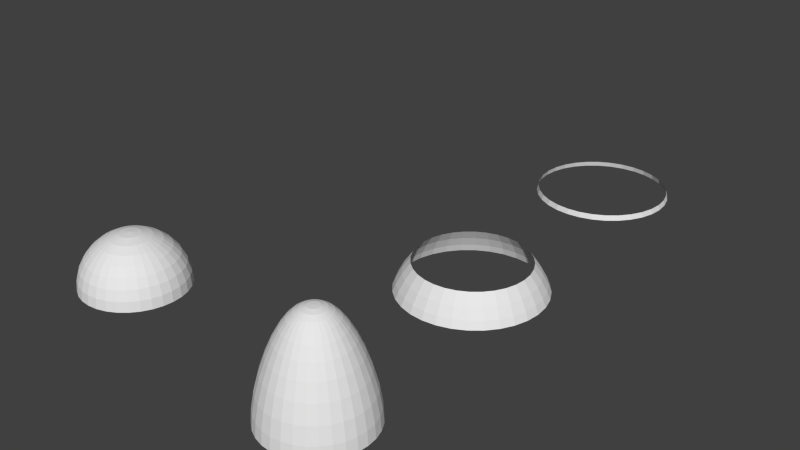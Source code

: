 # Source: CloudRings2.blend  (saved by Blender 2.71.0; exported with 4.5.12 LTS)
import bpy
from mathutils import Matrix  # noqa: F401  (used for matrix-valued properties, if any)

bpy.ops.wm.read_factory_settings(use_empty=True)
scene = bpy.context.scene
scene.name = 'Scene'

# ---- collections
col_collection_1 = bpy.data.collections.new('Collection 1'); scene.collection.children.link(col_collection_1)

# ---- materials (node trees are filled in below, after node groups)
mat_cloudringmat = bpy.data.materials.new('CloudRingMat')
mat_cloudringmat.alpha_threshold = 0.0
mat_cloudringmat.use_transparent_shadow = False
mat_cloudringmat.roughness = 0.5
mat_cloudringmat.line_color = (0.0, 0.0, 0.0, 1.0)

# ---- material node trees

# ---- world
world_world = bpy.data.worlds.new('World'); scene.world = world_world
world_world.color = (0.05088, 0.05088, 0.05088)
world_world.use_sun_shadow = False
world_world.sun_shadow_jitter_overblur = 0.0
world_world.cycles.sampling_method = 'MANUAL'
world_world.cycles.sample_map_resolution = 256

# ---- meshes
me_cube_004 = bpy.data.meshes.new('Cube.004')
me_cube_004.from_pydata([(0.8196, -0.8196, 8.751e-08), (0.8038, -0.8038, 0.2261), (0.7572, -0.7572, 0.4436), (0.6815, -0.6815, 0.6439), (0.5795, -0.5795, 0.8196), (0.4553, -0.4553, 0.9637), (0.3136, -0.3136, 1.071), (0.1599, -0.1599, 1.137), (0.188, -0.1256, 1.137), (0.3688, -0.2464, 1.071), (0.5354, -0.3578, 0.9637), (0.6815, -0.4553, 0.8196), (0.8013, -0.5354, 0.6439), (0.8904, -0.5949, 0.4436), (0.9452, -0.6316, 0.2261), (0.9637, -0.6439, 8.751e-08), (1.071, -0.4436, 8.751e-08), (1.05, -0.435, 0.2261), (0.9893, -0.4098, 0.4436), (0.8904, -0.3688, 0.6439), (0.7572, -0.3136, 0.8196), (0.5949, -0.2464, 0.9637), (0.4098, -0.1697, 1.071), (0.2089, -0.08653, 1.137), (0.2218, -0.04411, 1.137), (0.435, -0.08653, 1.071), (0.6316, -0.1256, 0.9637), (0.8038, -0.1599, 0.8196), (0.9452, -0.188, 0.6439), (1.05, -0.2089, 0.4436), (1.115, -0.2218, 0.2261), (1.137, -0.2261, 8.751e-08), (1.159, -1.163e-07, 8.751e-08), (1.137, -9.903e-08, 0.2261), (1.071, 7.368e-08, 0.4436), (0.9637, -9.903e-08, 0.6439), (0.8196, -2.995e-08, 0.8196), (0.6439, 3.05e-08, 0.9637), (0.4436, 4.777e-08, 1.071), (0.2261, -8.359e-09, 1.137), (0.2218, 0.04411, 1.137), (0.435, 0.08653, 1.071), (0.6316, 0.1256, 0.9637), (0.8038, 0.1599, 0.8196), (0.9452, 0.188, 0.6439), (1.05, 0.2089, 0.4436), (1.115, 0.2218, 0.2261), (1.137, 0.2261, 8.751e-08), (1.071, 0.4436, 8.751e-08), (1.05, 0.435, 0.2261), (0.9893, 0.4098, 0.4436), (0.8904, 0.3688, 0.6439), (0.7572, 0.3136, 0.8196), (0.5949, 0.2464, 0.9637), (0.4098, 0.1697, 1.071), (0.2089, 0.08653, 1.137), (0.188, 0.1256, 1.137), (0.3688, 0.2464, 1.071), (0.5354, 0.3578, 0.9637), (0.6815, 0.4553, 0.8196), (0.8013, 0.5354, 0.6439), (0.8904, 0.5949, 0.4436), (0.9452, 0.6316, 0.2261), (0.9637, 0.6439, 8.751e-08), (0.8196, 0.8196, 8.751e-08), (0.8038, 0.8038, 0.2261), (0.7572, 0.7572, 0.4436), (0.6815, 0.6815, 0.6439), (0.5795, 0.5795, 0.8196), (0.4553, 0.4553, 0.9637), (0.3136, 0.3136, 1.071), (0.1599, 0.1599, 1.137), (0.1256, 0.188, 1.137), (0.2464, 0.3688, 1.071), (0.3578, 0.5354, 0.9637), (0.4553, 0.6815, 0.8196), (0.5354, 0.8013, 0.6439), (0.5949, 0.8904, 0.4436), (0.6316, 0.9452, 0.2261), (0.6439, 0.9637, 8.751e-08), (0.4436, 1.071, 8.751e-08), (0.435, 1.05, 0.2261), (0.4098, 0.9893, 0.4436), (0.3688, 0.8904, 0.6439), (0.3136, 0.7572, 0.8196), (0.2464, 0.5949, 0.9637), (0.1697, 0.4098, 1.071), (0.08653, 0.2089, 1.137), (0.04411, 0.2218, 1.137), (0.08653, 0.435, 1.071), (0.1256, 0.6316, 0.9637), (0.1599, 0.8038, 0.8196), (0.188, 0.9452, 0.6439), (0.2089, 1.05, 0.4436), (0.2218, 1.115, 0.2261), (0.2261, 1.137, 8.751e-08), (4.39e-07, 1.159, 8.751e-08), (4.563e-07, 1.137, 0.2261), (3.181e-07, 1.071, 0.4436), (3.872e-07, 0.9637, 0.6439), (3.7e-07, 0.8196, 0.8196), (3.613e-07, 0.6439, 0.9637), (3.7e-07, 0.4436, 1.071), (3.786e-07, 0.2261, 1.137), (-0.04411, 0.2218, 1.137), (-0.08653, 0.435, 1.071), (-0.1256, 0.6316, 0.9637), (-0.1599, 0.8038, 0.8196), (-0.188, 0.9452, 0.6439), (-0.2089, 1.05, 0.4436), (-0.2218, 1.115, 0.2261), (-0.2261, 1.137, 8.751e-08), (-0.4436, 1.071, 8.751e-08), (-0.435, 1.05, 0.2261), (-0.4098, 0.9893, 0.4436), (-0.3688, 0.8904, 0.6439), (-0.3136, 0.7572, 0.8196), (-0.2464, 0.5949, 0.9637), (-0.1697, 0.4098, 1.071), (-0.08653, 0.2089, 1.137), (-0.1256, 0.188, 1.137), (-0.2464, 0.3688, 1.071), (-0.3578, 0.5354, 0.9637), (-0.4553, 0.6815, 0.8196), (-0.5354, 0.8013, 0.6439), (-0.5949, 0.8904, 0.4436), (-0.6316, 0.9452, 0.2261), (-0.6439, 0.9637, 8.751e-08), (-0.8196, 0.8196, 8.751e-08), (-0.8038, 0.8038, 0.2261), (-0.7572, 0.7572, 0.4436), (-0.6815, 0.6815, 0.6439), (-0.5795, 0.5795, 0.8196), (-0.4553, 0.4553, 0.9637), (-0.3136, 0.3136, 1.071), (-0.1599, 0.1599, 1.137), (-0.188, 0.1256, 1.137), (-0.3688, 0.2464, 1.071), (-0.5354, 0.3578, 0.9637), (-0.6815, 0.4553, 0.8196), (-0.8013, 0.5354, 0.6439), (-0.8904, 0.5949, 0.4436), (-0.9452, 0.6316, 0.2261), (-0.9637, 0.6439, 8.751e-08), (-1.071, 0.4436, 8.751e-08), (-1.05, 0.435, 0.2261), (-0.9893, 0.4098, 0.4436), (-0.8904, 0.3688, 0.6439), (-0.7572, 0.3136, 0.8196), (-0.5949, 0.2464, 0.9637), (-0.4098, 0.1697, 1.071), (-0.2089, 0.08653, 1.137), (-0.2218, 0.04411, 1.137), (-0.435, 0.08653, 1.071), (-0.6316, 0.1256, 0.9637), (-0.8038, 0.1599, 0.8196), (-0.9452, 0.188, 0.6439), (-1.05, 0.2089, 0.4436), (-1.115, 0.2218, 0.2261), (-1.137, 0.2261, 8.751e-08), (-1.159, 0.0, 8.751e-08), (-1.137, 0.0, 0.2261), (-1.071, 0.0, 0.4436), (-0.9637, 0.0, 0.6439), (-0.8196, 0.0, 0.8196), (-0.6439, 0.0, 0.9637), (-0.4436, 0.0, 1.071), (-0.2261, 0.0, 1.137), (0.6439, -0.9637, 8.751e-08), (0.6316, -0.9452, 0.2261), (0.5949, -0.8904, 0.4436), (0.5354, -0.8013, 0.6439), (0.4553, -0.6815, 0.8196), (0.3578, -0.5354, 0.9637), (0.2464, -0.3688, 1.071), (0.1256, -0.188, 1.137), (0.4436, -1.071, 8.751e-08), (0.435, -1.05, 0.2261), (0.4098, -0.9893, 0.4436), (0.3688, -0.8904, 0.6439), (0.3136, -0.7572, 0.8196), (0.2464, -0.5949, 0.9637), (0.1697, -0.4098, 1.071), (0.08653, -0.2089, 1.137), (0.2261, -1.137, 8.751e-08), (0.2218, -1.115, 0.2261), (0.2089, -1.05, 0.4436), (0.188, -0.9452, 0.6439), (0.1599, -0.8038, 0.8196), (0.1256, -0.6316, 0.9637), (0.08653, -0.435, 1.071), (0.04411, -0.2218, 1.137), (1.627e-07, -1.159, 8.751e-08), (1.109e-07, -1.137, 0.2261), (3.7e-07, -1.071, 0.4436), (1.627e-07, -0.9637, 0.6439), (2.145e-07, -0.8196, 0.8196), (3.268e-07, -0.6439, 0.9637), (3.268e-07, -0.4436, 1.071), (3.613e-07, -0.2261, 1.137), (-0.2261, -1.137, 8.751e-08), (-0.2218, -1.115, 0.2261), (-0.2089, -1.05, 0.4436), (-0.188, -0.9452, 0.6439), (-0.1599, -0.8038, 0.8196), (-0.1256, -0.6316, 0.9637), (-0.08653, -0.435, 1.071), (-0.04411, -0.2218, 1.137), (-0.4436, -1.071, 8.751e-08), (-0.435, -1.05, 0.2261), (-0.4098, -0.9893, 0.4436), (-0.3688, -0.8904, 0.6439), (-0.3136, -0.7572, 0.8196), (-0.2464, -0.5949, 0.9637), (-0.1697, -0.4098, 1.071), (-0.08653, -0.2089, 1.137), (-0.6439, -0.9637, 8.751e-08), (-0.6316, -0.9452, 0.2261), (-0.5949, -0.8904, 0.4436), (-0.5354, -0.8013, 0.6439), (-0.4553, -0.6815, 0.8196), (-0.3578, -0.5354, 0.9637), (-0.2464, -0.3688, 1.071), (-0.1256, -0.188, 1.137), (-0.8196, -0.8196, 8.751e-08), (-0.8038, -0.8038, 0.2261), (-0.7572, -0.7572, 0.4436), (-0.6815, -0.6815, 0.6439), (-0.5795, -0.5795, 0.8196), (-0.4553, -0.4553, 0.9637), (-0.3136, -0.3136, 1.071), (-0.1599, -0.1599, 1.137), (-0.9637, -0.6439, 8.751e-08), (-0.9452, -0.6316, 0.2261), (-0.8904, -0.5949, 0.4436), (-0.8013, -0.5354, 0.6439), (-0.6815, -0.4553, 0.8196), (-0.5354, -0.3578, 0.9637), (-0.3688, -0.2464, 1.071), (-0.188, -0.1256, 1.137), (6.365e-08, -2.098e-07, 1.159), (-1.071, -0.4436, 8.751e-08), (-1.05, -0.435, 0.2261), (-0.9893, -0.4098, 0.4436), (-0.8904, -0.3688, 0.6439), (-0.7572, -0.3136, 0.8196), (-0.5949, -0.2464, 0.9637), (-0.4098, -0.1697, 1.071), (-0.2089, -0.08653, 1.137), (-1.137, -0.2261, 8.751e-08), (-1.115, -0.2218, 0.2261), (-1.05, -0.2089, 0.4436), (-0.9452, -0.188, 0.6439), (-0.8038, -0.1599, 0.8196), (-0.6316, -0.1256, 0.9637), (-0.435, -0.08653, 1.071), (-0.2218, -0.04411, 1.137)], [], [(172, 173, 181, 180), (170, 171, 179, 178), (168, 169, 177, 176), (173, 174, 182, 181), (171, 172, 180, 179), (169, 170, 178, 177), (174, 175, 183, 182), (6, 7, 175, 174), (1, 2, 170, 169), (3, 4, 172, 171), (5, 6, 174, 173), (0, 1, 169, 168), (2, 3, 171, 170), (4, 5, 173, 172), (11, 10, 5, 4), (13, 12, 3, 2), (15, 14, 1, 0), (10, 9, 6, 5), (12, 11, 4, 3), (14, 13, 2, 1), (9, 8, 7, 6), (22, 23, 8, 9), (17, 18, 13, 14), (19, 20, 11, 12), (21, 22, 9, 10), (16, 17, 14, 15), (18, 19, 12, 13), (20, 21, 10, 11), (27, 26, 21, 20), (29, 28, 19, 18), (31, 30, 17, 16), (26, 25, 22, 21), (28, 27, 20, 19), (30, 29, 18, 17), (25, 24, 23, 22), (38, 39, 24, 25), (33, 34, 29, 30), (35, 36, 27, 28), (37, 38, 25, 26), (32, 33, 30, 31), (34, 35, 28, 29), (36, 37, 26, 27), (43, 42, 37, 36), (45, 44, 35, 34), (47, 46, 33, 32), (42, 41, 38, 37), (44, 43, 36, 35), (46, 45, 34, 33), (41, 40, 39, 38), (54, 55, 40, 41), (49, 50, 45, 46), (51, 52, 43, 44), (53, 54, 41, 42), (48, 49, 46, 47), (50, 51, 44, 45), (52, 53, 42, 43), (59, 58, 53, 52), (61, 60, 51, 50), (63, 62, 49, 48), (58, 57, 54, 53), (60, 59, 52, 51), (62, 61, 50, 49), (57, 56, 55, 54), (70, 71, 56, 57), (65, 66, 61, 62), (67, 68, 59, 60), (69, 70, 57, 58), (64, 65, 62, 63), (66, 67, 60, 61), (68, 69, 58, 59), (75, 74, 69, 68), (77, 76, 67, 66), (79, 78, 65, 64), (74, 73, 70, 69), (76, 75, 68, 67), (78, 77, 66, 65), (73, 72, 71, 70), (86, 87, 72, 73), (81, 82, 77, 78), (83, 84, 75, 76), (85, 86, 73, 74), (80, 81, 78, 79), (82, 83, 76, 77), (84, 85, 74, 75), (91, 90, 85, 84), (93, 92, 83, 82), (95, 94, 81, 80), (90, 89, 86, 85), (92, 91, 84, 83), (94, 93, 82, 81), (89, 88, 87, 86), (102, 103, 88, 89), (97, 98, 93, 94), (99, 100, 91, 92), (101, 102, 89, 90), (96, 97, 94, 95), (98, 99, 92, 93), (100, 101, 90, 91), (107, 106, 101, 100), (109, 108, 99, 98), (111, 110, 97, 96), (106, 105, 102, 101), (108, 107, 100, 99), (110, 109, 98, 97), (105, 104, 103, 102), (118, 119, 104, 105), (113, 114, 109, 110), (115, 116, 107, 108), (117, 118, 105, 106), (112, 113, 110, 111), (114, 115, 108, 109), (116, 117, 106, 107), (123, 122, 117, 116), (125, 124, 115, 114), (127, 126, 113, 112), (122, 121, 118, 117), (124, 123, 116, 115), (126, 125, 114, 113), (121, 120, 119, 118), (134, 135, 120, 121), (129, 130, 125, 126), (131, 132, 123, 124), (133, 134, 121, 122), (128, 129, 126, 127), (130, 131, 124, 125), (132, 133, 122, 123), (139, 138, 133, 132), (141, 140, 131, 130), (143, 142, 129, 128), (138, 137, 134, 133), (140, 139, 132, 131), (142, 141, 130, 129), (137, 136, 135, 134), (150, 151, 136, 137), (145, 146, 141, 142), (147, 148, 139, 140), (149, 150, 137, 138), (144, 145, 142, 143), (146, 147, 140, 141), (148, 149, 138, 139), (155, 154, 149, 148), (157, 156, 147, 146), (159, 158, 145, 144), (154, 153, 150, 149), (156, 155, 148, 147), (158, 157, 146, 145), (153, 152, 151, 150), (161, 162, 157, 158), (163, 164, 155, 156), (165, 166, 153, 154), (160, 161, 158, 159), (162, 163, 156, 157), (164, 165, 154, 155), (166, 167, 152, 153), (177, 178, 186, 185), (179, 180, 188, 187), (181, 182, 190, 189), (176, 177, 185, 184), (178, 179, 187, 186), (180, 181, 189, 188), (182, 183, 191, 190), (185, 186, 194, 193), (187, 188, 196, 195), (189, 190, 198, 197), (184, 185, 193, 192), (186, 187, 195, 194), (188, 189, 197, 196), (190, 191, 199, 198), (193, 194, 202, 201), (195, 196, 204, 203), (197, 198, 206, 205), (192, 193, 201, 200), (194, 195, 203, 202), (196, 197, 205, 204), (198, 199, 207, 206), (201, 202, 210, 209), (203, 204, 212, 211), (205, 206, 214, 213), (200, 201, 209, 208), (202, 203, 211, 210), (204, 205, 213, 212), (206, 207, 215, 214), (209, 210, 218, 217), (211, 212, 220, 219), (213, 214, 222, 221), (208, 209, 217, 216), (210, 211, 219, 218), (212, 213, 221, 220), (214, 215, 223, 222), (217, 218, 226, 225), (219, 220, 228, 227), (221, 222, 230, 229), (216, 217, 225, 224), (218, 219, 227, 226), (220, 221, 229, 228), (222, 223, 231, 230), (225, 226, 234, 233), (227, 228, 236, 235), (229, 230, 238, 237), (224, 225, 233, 232), (226, 227, 235, 234), (228, 229, 237, 236), (230, 231, 239, 238), (233, 234, 243, 242), (235, 236, 245, 244), (237, 238, 247, 246), (232, 233, 242, 241), (234, 235, 244, 243), (236, 237, 246, 245), (238, 239, 248, 247), (242, 243, 251, 250), (244, 245, 253, 252), (246, 247, 255, 254), (241, 242, 250, 249), (243, 244, 252, 251), (245, 246, 254, 253), (247, 248, 256, 255), (175, 240, 183), (7, 240, 175), (8, 240, 7), (23, 240, 8), (24, 240, 23), (39, 240, 24), (40, 240, 39), (55, 240, 40), (56, 240, 55), (71, 240, 56), (72, 240, 71), (87, 240, 72), (88, 240, 87), (103, 240, 88), (104, 240, 103), (119, 240, 104), (120, 240, 119), (135, 240, 120), (136, 240, 135), (151, 240, 136), (152, 240, 151), (167, 240, 152), (183, 240, 191), (191, 240, 199), (199, 240, 207), (207, 240, 215), (215, 240, 223), (223, 240, 231), (231, 240, 239), (239, 240, 248), (248, 240, 256), (250, 251, 162, 161), (252, 253, 164, 163), (254, 255, 166, 165), (256, 240, 167), (249, 250, 161, 160), (251, 252, 163, 162), (253, 254, 165, 164), (255, 256, 167, 166)])
_uv = me_cube_004.uv_layers.new(name='UVMap')
_uv.uv.foreach_set('vector', [0.6927, 0.4371, 0.6396, 0.4535, 0.6277, 0.426, 0.6766, 0.3994, 0.8155, 0.3995, 0.7507, 0.4193, 0.7299, 0.3705, 0.7895, 0.3383, 0.9788, 0.3474, 0.8902, 0.3755, 0.8574, 0.3, 0.9382, 0.2551, 0.6396, 0.4535, 0.5896, 0.4692, 0.5818, 0.4511, 0.6277, 0.426, 0.7507, 0.4193, 0.6927, 0.4371, 0.6766, 0.3994, 0.7299, 0.3705, 0.8902, 0.3755, 0.8155, 0.3995, 0.7895, 0.3383, 0.8574, 0.3, 0.5896, 0.4692, 0.5415, 0.4843, 0.5377, 0.4754, 0.5818, 0.4511, 0.5937, 0.4884, 0.5435, 0.4939, 0.5415, 0.4843, 0.5896, 0.4692, 0.9075, 0.4562, 0.8285, 0.4646, 0.8155, 0.3995, 0.8902, 0.3755, 0.7614, 0.4712, 0.7011, 0.4772, 0.6927, 0.4371, 0.7507, 0.4193, 0.6457, 0.4829, 0.5937, 0.4884, 0.5896, 0.4692, 0.6396, 0.4535, 0.9999, 0.4468, 0.9075, 0.4562, 0.8902, 0.3755, 0.9788, 0.3474, 0.8285, 0.4646, 0.7614, 0.4712, 0.7507, 0.4193, 0.8155, 0.3995, 0.7011, 0.4772, 0.6457, 0.4829, 0.6396, 0.4535, 0.6927, 0.4371, 0.7015, 0.5182, 0.6461, 0.5129, 0.6457, 0.4829, 0.7011, 0.4772, 0.8293, 0.5309, 0.7619, 0.5242, 0.7614, 0.4712, 0.8285, 0.4646, 0.9999, 0.5483, 0.9074, 0.5389, 0.9075, 0.4562, 0.9999, 0.4468, 0.6461, 0.5129, 0.5939, 0.5081, 0.5937, 0.4884, 0.6457, 0.4829, 0.7619, 0.5242, 0.7015, 0.5182, 0.7011, 0.4772, 0.7614, 0.4712, 0.9074, 0.5389, 0.8293, 0.5309, 0.8285, 0.4646, 0.9075, 0.4562, 0.5939, 0.5081, 0.5437, 0.5036, 0.5435, 0.4939, 0.5937, 0.4884, 0.5903, 0.5274, 0.5419, 0.5132, 0.5437, 0.5036, 0.5939, 0.5081, 0.8912, 0.6195, 0.8166, 0.5963, 0.8293, 0.5309, 0.9074, 0.5389, 0.7518, 0.5762, 0.6938, 0.5585, 0.7015, 0.5182, 0.7619, 0.5242, 0.6405, 0.5424, 0.5903, 0.5274, 0.5939, 0.5081, 0.6461, 0.5129, 0.9795, 0.6472, 0.8912, 0.6195, 0.9074, 0.5389, 0.9999, 0.5483, 0.8166, 0.5963, 0.7518, 0.5762, 0.7619, 0.5242, 0.8293, 0.5309, 0.6938, 0.5585, 0.6405, 0.5424, 0.6461, 0.5129, 0.7015, 0.5182, 0.6783, 0.5964, 0.6292, 0.5702, 0.6405, 0.5424, 0.6938, 0.5585, 0.7911, 0.6576, 0.7316, 0.6252, 0.7518, 0.5762, 0.8166, 0.5963, 0.9401, 0.7395, 0.8593, 0.6951, 0.8912, 0.6195, 0.9795, 0.6472, 0.6292, 0.5702, 0.5829, 0.5457, 0.5903, 0.5274, 0.6405, 0.5424, 0.7316, 0.6252, 0.6783, 0.5964, 0.6938, 0.5585, 0.7518, 0.5762, 0.8593, 0.6951, 0.7911, 0.6576, 0.8166, 0.5963, 0.8912, 0.6195, 0.5829, 0.5457, 0.5383, 0.5223, 0.5419, 0.5132, 0.5903, 0.5274, 0.5721, 0.5621, 0.5329, 0.5305, 0.5383, 0.5223, 0.5829, 0.5457, 0.8134, 0.7627, 0.7541, 0.7127, 0.7911, 0.6576, 0.8593, 0.6951, 0.7022, 0.6693, 0.6557, 0.6306, 0.6783, 0.5964, 0.7316, 0.6252, 0.6127, 0.5952, 0.5721, 0.5621, 0.5829, 0.5457, 0.6292, 0.5702, 0.8835, 0.8219, 0.8134, 0.7627, 0.8593, 0.6951, 0.9401, 0.7395, 0.7541, 0.7127, 0.7022, 0.6693, 0.7316, 0.6252, 0.7911, 0.6576, 0.6557, 0.6306, 0.6127, 0.5952, 0.6292, 0.5702, 0.6783, 0.5964, 0.6268, 0.6595, 0.5916, 0.6165, 0.6127, 0.5952, 0.6557, 0.6306, 0.707, 0.7592, 0.6648, 0.7066, 0.7022, 0.6693, 0.7541, 0.7127, 0.8121, 0.8913, 0.7552, 0.8197, 0.8134, 0.7627, 0.8835, 0.8219, 0.5916, 0.6165, 0.5584, 0.5761, 0.5721, 0.5621, 0.6127, 0.5952, 0.6648, 0.7066, 0.6268, 0.6595, 0.6557, 0.6306, 0.7022, 0.6693, 0.7552, 0.8197, 0.707, 0.7592, 0.7541, 0.7127, 0.8134, 0.7627, 0.5584, 0.5761, 0.5261, 0.5374, 0.5329, 0.5305, 0.5721, 0.5621, 0.5421, 0.5872, 0.5181, 0.5429, 0.5261, 0.5374, 0.5584, 0.5761, 0.6872, 0.8641, 0.6519, 0.7955, 0.707, 0.7592, 0.7552, 0.8197, 0.6209, 0.7358, 0.5928, 0.6823, 0.6268, 0.6595, 0.6648, 0.7066, 0.5668, 0.6332, 0.5421, 0.5872, 0.5584, 0.5761, 0.5916, 0.6165, 0.7289, 0.9452, 0.6872, 0.8641, 0.7552, 0.8197, 0.8121, 0.8913, 0.6519, 0.7955, 0.6209, 0.7358, 0.6648, 0.7066, 0.707, 0.7592, 0.5928, 0.6823, 0.5668, 0.6332, 0.5916, 0.6165, 0.6268, 0.6595, 0.5552, 0.6979, 0.5393, 0.6448, 0.5668, 0.6332, 0.5928, 0.6823, 0.5908, 0.8203, 0.5721, 0.7557, 0.6209, 0.7358, 0.6519, 0.7955, 0.637, 0.9817, 0.612, 0.8943, 0.6872, 0.8641, 0.7289, 0.9452, 0.5393, 0.6448, 0.524, 0.5948, 0.5421, 0.5872, 0.5668, 0.6332, 0.5721, 0.7557, 0.5552, 0.6979, 0.5928, 0.6823, 0.6209, 0.7358, 0.612, 0.8943, 0.5908, 0.8203, 0.6519, 0.7955, 0.6872, 0.8641, 0.524, 0.5948, 0.5091, 0.5468, 0.5181, 0.5429, 0.5421, 0.5872, 0.5048, 0.5988, 0.4996, 0.5488, 0.5091, 0.5468, 0.524, 0.5948, 0.5325, 0.9091, 0.5262, 0.8326, 0.5908, 0.8203, 0.612, 0.8943, 0.5205, 0.7658, 0.5152, 0.7058, 0.5552, 0.6979, 0.5721, 0.7557, 0.51, 0.6507, 0.5048, 0.5988, 0.524, 0.5948, 0.5393, 0.6448, 0.5399, 0.9996, 0.5325, 0.9091, 0.612, 0.8943, 0.637, 0.9817, 0.5262, 0.8326, 0.5205, 0.7658, 0.5721, 0.7557, 0.5908, 0.8203, 0.5152, 0.7058, 0.51, 0.6507, 0.5393, 0.6448, 0.5552, 0.6979, 0.4745, 0.7058, 0.4802, 0.6508, 0.51, 0.6507, 0.5152, 0.7058, 0.4606, 0.8321, 0.4681, 0.7656, 0.5205, 0.7658, 0.5262, 0.8326, 0.4415, 0.9981, 0.4519, 0.9082, 0.5325, 0.9091, 0.5399, 0.9996, 0.4802, 0.6508, 0.4852, 0.5989, 0.5048, 0.5988, 0.51, 0.6507, 0.4681, 0.7656, 0.4745, 0.7058, 0.5152, 0.7058, 0.5205, 0.7658, 0.4519, 0.9082, 0.4606, 0.8321, 0.5262, 0.8326, 0.5325, 0.9091, 0.4852, 0.5989, 0.4898, 0.5488, 0.4996, 0.5488, 0.5048, 0.5988, 0.466, 0.5952, 0.4802, 0.547, 0.4898, 0.5488, 0.4852, 0.5989, 0.3731, 0.8916, 0.3965, 0.8188, 0.4606, 0.8321, 0.4519, 0.9082, 0.4167, 0.7551, 0.4347, 0.6979, 0.4745, 0.7058, 0.4681, 0.7656, 0.4509, 0.6451, 0.466, 0.5952, 0.4852, 0.5989, 0.4802, 0.6508, 0.3455, 0.9776, 0.3731, 0.8916, 0.4519, 0.9082, 0.4415, 0.9981, 0.3965, 0.8188, 0.4167, 0.7551, 0.4681, 0.7656, 0.4606, 0.8321, 0.4347, 0.6979, 0.4509, 0.6451, 0.4802, 0.6508, 0.4745, 0.7058, 0.3972, 0.6823, 0.4234, 0.6338, 0.4509, 0.6451, 0.4347, 0.6979, 0.3363, 0.7933, 0.3685, 0.7349, 0.4167, 0.7551, 0.3965, 0.8188, 0.2556, 0.9388, 0.2993, 0.86, 0.3731, 0.8916, 0.3455, 0.9776, 0.4234, 0.6338, 0.4478, 0.5879, 0.466, 0.5952, 0.4509, 0.6451, 0.3685, 0.7349, 0.3972, 0.6823, 0.4347, 0.6979, 0.4167, 0.7551, 0.2993, 0.86, 0.3363, 0.7933, 0.3965, 0.8188, 0.3731, 0.8916, 0.4478, 0.5879, 0.4712, 0.5434, 0.4802, 0.547, 0.466, 0.5952, 0.4315, 0.5771, 0.4631, 0.5381, 0.4712, 0.5434, 0.4478, 0.5879, 0.2331, 0.8148, 0.2823, 0.7566, 0.3363, 0.7933, 0.2993, 0.86, 0.3252, 0.7057, 0.3635, 0.6598, 0.3972, 0.6823, 0.3685, 0.7349, 0.3986, 0.6174, 0.4315, 0.5771, 0.4478, 0.5879, 0.4234, 0.6338, 0.1751, 0.8834, 0.2331, 0.8148, 0.2993, 0.86, 0.2556, 0.9388, 0.2823, 0.7566, 0.3252, 0.7057, 0.3685, 0.7349, 0.3363, 0.7933, 0.3635, 0.6598, 0.3986, 0.6174, 0.4234, 0.6338, 0.3972, 0.6823, 0.3348, 0.6312, 0.3775, 0.5964, 0.3986, 0.6174, 0.3635, 0.6598, 0.2366, 0.7103, 0.2884, 0.6688, 0.3252, 0.7057, 0.2823, 0.7566, 0.107, 0.8135, 0.1772, 0.7577, 0.2331, 0.8148, 0.1751, 0.8834, 0.3775, 0.5964, 0.4176, 0.5634, 0.4315, 0.5771, 0.3986, 0.6174, 0.2884, 0.6688, 0.3348, 0.6312, 0.3635, 0.6598, 0.3252, 0.7057, 0.1772, 0.7577, 0.2366, 0.7103, 0.2823, 0.7566, 0.2331, 0.8148, 0.4176, 0.5634, 0.4561, 0.5313, 0.4631, 0.5381, 0.4315, 0.5771, 0.4066, 0.5472, 0.4506, 0.5233, 0.4561, 0.5313, 0.4176, 0.5634, 0.1335, 0.6909, 0.2008, 0.6561, 0.2366, 0.7103, 0.1772, 0.7577, 0.2596, 0.6254, 0.3123, 0.5977, 0.3348, 0.6312, 0.2884, 0.6688, 0.3609, 0.5718, 0.4066, 0.5472, 0.4176, 0.5634, 0.3775, 0.5964, 0.05405, 0.732, 0.1335, 0.6909, 0.1772, 0.7577, 0.107, 0.8135, 0.2008, 0.6561, 0.2596, 0.6254, 0.2884, 0.6688, 0.2366, 0.7103, 0.3123, 0.5977, 0.3609, 0.5718, 0.3775, 0.5964, 0.3348, 0.6312, 0.2968, 0.5604, 0.3494, 0.5445, 0.3609, 0.5718, 0.3123, 0.5977, 0.1762, 0.5961, 0.2397, 0.5774, 0.2596, 0.6254, 0.2008, 0.6561, 0.01799, 0.642, 0.1036, 0.6172, 0.1335, 0.6909, 0.05405, 0.732, 0.3494, 0.5445, 0.399, 0.5293, 0.4066, 0.5472, 0.3609, 0.5718, 0.2397, 0.5774, 0.2968, 0.5604, 0.3123, 0.5977, 0.2596, 0.6254, 0.1036, 0.6172, 0.1762, 0.5961, 0.2008, 0.6561, 0.1335, 0.6909, 0.399, 0.5293, 0.4468, 0.5143, 0.4506, 0.5233, 0.4066, 0.5472, 0.395, 0.5101, 0.4448, 0.5048, 0.4468, 0.5143, 0.399, 0.5293, 0.08866, 0.5393, 0.1638, 0.5326, 0.1762, 0.5961, 0.1036, 0.6172, 0.2295, 0.5265, 0.2887, 0.5209, 0.2968, 0.5604, 0.2397, 0.5774, 0.3434, 0.5155, 0.395, 0.5101, 0.399, 0.5293, 0.3494, 0.5445, 9.996e-05, 0.5471, 0.08866, 0.5393, 0.1036, 0.6172, 0.01799, 0.642, 0.1638, 0.5326, 0.2295, 0.5265, 0.2397, 0.5774, 0.1762, 0.5961, 0.2887, 0.5209, 0.3434, 0.5155, 0.3494, 0.5445, 0.2968, 0.5604, 0.2885, 0.4806, 0.3431, 0.4858, 0.3434, 0.5155, 0.2887, 0.5209, 0.1638, 0.468, 0.2294, 0.4747, 0.2295, 0.5265, 0.1638, 0.5326, 0.0008654, 0.4508, 0.08897, 0.4601, 0.08866, 0.5393, 9.996e-05, 0.5471, 0.3431, 0.4858, 0.3948, 0.4906, 0.395, 0.5101, 0.3434, 0.5155, 0.2294, 0.4747, 0.2885, 0.4806, 0.2887, 0.5209, 0.2295, 0.5265, 0.08897, 0.4601, 0.1638, 0.468, 0.1638, 0.5326, 0.08866, 0.5393, 0.3948, 0.4906, 0.4447, 0.4951, 0.4448, 0.5048, 0.395, 0.5101, 0.3984, 0.4715, 0.4465, 0.4855, 0.4447, 0.4951, 0.3948, 0.4906, 0.1044, 0.3828, 0.1761, 0.4047, 0.1638, 0.468, 0.08897, 0.4601, 0.2392, 0.4238, 0.296, 0.441, 0.2885, 0.4806, 0.2294, 0.4747, 0.3486, 0.4567, 0.3984, 0.4715, 0.3948, 0.4906, 0.3431, 0.4858, 0.02001, 0.3569, 0.1044, 0.3828, 0.08897, 0.4601, 0.0008654, 0.4508, 0.1761, 0.4047, 0.2392, 0.4238, 0.2294, 0.4747, 0.1638, 0.468, 0.296, 0.441, 0.3486, 0.4567, 0.3431, 0.4858, 0.2885, 0.4806, 0.3111, 0.4036, 0.3597, 0.4292, 0.3486, 0.4567, 0.296, 0.441, 0.2003, 0.3449, 0.2585, 0.3758, 0.2392, 0.4238, 0.1761, 0.4047, 0.05649, 0.2686, 0.1343, 0.31, 0.1044, 0.3828, 0.02001, 0.3569, 0.3597, 0.4292, 0.4056, 0.4533, 0.3984, 0.4715, 0.3486, 0.4567, 0.2585, 0.3758, 0.3111, 0.4036, 0.296, 0.441, 0.2392, 0.4238, 0.1343, 0.31, 0.2003, 0.3449, 0.1761, 0.4047, 0.1044, 0.3828, 0.4056, 0.4533, 0.4501, 0.4765, 0.4465, 0.4855, 0.3984, 0.4715, 0.1775, 0.2444, 0.2354, 0.2908, 0.2003, 0.3449, 0.1343, 0.31, 0.2868, 0.3322, 0.3331, 0.3698, 0.3111, 0.4036, 0.2585, 0.3758, 0.3758, 0.4044, 0.4163, 0.437, 0.4056, 0.4533, 0.3597, 0.4292, 0.1086, 0.1891, 0.1775, 0.2444, 0.1343, 0.31, 0.05649, 0.2686, 0.2354, 0.2908, 0.2868, 0.3322, 0.2585, 0.3758, 0.2003, 0.3449, 0.3331, 0.3698, 0.3758, 0.4044, 0.3597, 0.4292, 0.3111, 0.4036, 0.4163, 0.437, 0.4554, 0.4684, 0.4501, 0.4765, 0.4056, 0.4533, 0.8574, 0.3, 0.7895, 0.3383, 0.7518, 0.2837, 0.8106, 0.2329, 0.7299, 0.3705, 0.6766, 0.3994, 0.6534, 0.3657, 0.6999, 0.327, 0.6277, 0.426, 0.5818, 0.4511, 0.5707, 0.4349, 0.6107, 0.4013, 0.9382, 0.2551, 0.8574, 0.3, 0.8106, 0.2329, 0.8805, 0.1731, 0.7895, 0.3383, 0.7299, 0.3705, 0.6999, 0.327, 0.7518, 0.2837, 0.6766, 0.3994, 0.6277, 0.426, 0.6107, 0.4013, 0.6534, 0.3657, 0.5818, 0.4511, 0.5377, 0.4754, 0.5321, 0.4673, 0.5707, 0.4349, 0.8106, 0.2329, 0.7518, 0.2837, 0.7042, 0.2377, 0.7516, 0.1766, 0.6999, 0.327, 0.6534, 0.3657, 0.6241, 0.3373, 0.662, 0.2902, 0.6107, 0.4013, 0.5707, 0.4349, 0.5566, 0.4213, 0.5893, 0.3805, 0.8805, 0.1731, 0.8106, 0.2329, 0.7516, 0.1766, 0.8082, 0.1045, 0.7518, 0.2837, 0.6999, 0.327, 0.662, 0.2902, 0.7042, 0.2377, 0.6534, 0.3657, 0.6107, 0.4013, 0.5893, 0.3805, 0.6241, 0.3373, 0.5707, 0.4349, 0.5321, 0.4673, 0.5251, 0.4605, 0.5566, 0.4213, 0.7516, 0.1766, 0.7042, 0.2377, 0.6487, 0.202, 0.6831, 0.1331, 0.662, 0.2902, 0.6241, 0.3373, 0.5898, 0.3151, 0.6177, 0.2617, 0.5893, 0.3805, 0.5566, 0.4213, 0.5401, 0.4106, 0.5642, 0.3643, 0.8082, 0.1045, 0.7516, 0.1766, 0.6831, 0.1331, 0.7242, 0.05172, 0.7042, 0.2377, 0.662, 0.2902, 0.6177, 0.2617, 0.6487, 0.202, 0.6241, 0.3373, 0.5893, 0.3805, 0.5642, 0.3643, 0.5898, 0.3151, 0.5566, 0.4213, 0.5251, 0.4605, 0.517, 0.4553, 0.5401, 0.4106, 0.6831, 0.1331, 0.6487, 0.202, 0.5874, 0.1781, 0.6076, 0.104, 0.6177, 0.2617, 0.5898, 0.3151, 0.5519, 0.3002, 0.5687, 0.2425, 0.5642, 0.3643, 0.5401, 0.4106, 0.5219, 0.4034, 0.5364, 0.3533, 0.7242, 0.05172, 0.6831, 0.1331, 0.6076, 0.104, 0.6319, 0.01651, 0.6487, 0.202, 0.6177, 0.2617, 0.5687, 0.2425, 0.5874, 0.1781, 0.5898, 0.3151, 0.5642, 0.3643, 0.5364, 0.3533, 0.5519, 0.3002, 0.5401, 0.4106, 0.517, 0.4553, 0.5079, 0.4517, 0.5219, 0.4034, 0.6076, 0.104, 0.5874, 0.1781, 0.5229, 0.1666, 0.5281, 0.09028, 0.5687, 0.2425, 0.5519, 0.3002, 0.5119, 0.293, 0.5171, 0.2332, 0.5364, 0.3533, 0.5219, 0.4034, 0.5026, 0.3999, 0.5071, 0.348, 0.6319, 0.01651, 0.6076, 0.104, 0.5281, 0.09028, 0.5349, 9.996e-05, 0.5874, 0.1781, 0.5687, 0.2425, 0.5171, 0.2332, 0.5229, 0.1666, 0.5519, 0.3002, 0.5364, 0.3533, 0.5071, 0.348, 0.5119, 0.293, 0.5219, 0.4034, 0.5079, 0.4517, 0.4983, 0.4499, 0.5026, 0.3999, 0.5281, 0.09028, 0.5229, 0.1666, 0.4575, 0.1679, 0.4479, 0.09232, 0.5171, 0.2332, 0.5119, 0.293, 0.4714, 0.2937, 0.4648, 0.2342, 0.5071, 0.348, 0.5026, 0.3999, 0.4831, 0.4002, 0.4774, 0.3485, 0.5349, 9.996e-05, 0.5281, 0.09028, 0.4479, 0.09232, 0.4369, 0.002945, 0.5229, 0.1666, 0.5171, 0.2332, 0.4648, 0.2342, 0.4575, 0.1679, 0.5119, 0.293, 0.5071, 0.348, 0.4774, 0.3485, 0.4714, 0.2937, 0.5026, 0.3999, 0.4983, 0.4499, 0.4886, 0.4501, 0.4831, 0.4002, 0.4479, 0.09232, 0.4575, 0.1679, 0.3939, 0.1818, 0.3698, 0.1099, 0.4648, 0.2342, 0.4714, 0.2937, 0.4318, 0.3023, 0.4139, 0.2453, 0.4774, 0.3485, 0.4831, 0.4002, 0.464, 0.4043, 0.4483, 0.3548, 0.4369, 0.002945, 0.4479, 0.09232, 0.3698, 0.1099, 0.3418, 0.02475, 0.4575, 0.1679, 0.4648, 0.2342, 0.4139, 0.2453, 0.3939, 0.1818, 0.4714, 0.2937, 0.4774, 0.3485, 0.4483, 0.3548, 0.4318, 0.3023, 0.4831, 0.4002, 0.4886, 0.4501, 0.4791, 0.4521, 0.464, 0.4043, 0.3698, 0.1099, 0.3939, 0.1818, 0.3342, 0.2077, 0.297, 0.1421, 0.4139, 0.2453, 0.4318, 0.3023, 0.3947, 0.3183, 0.3661, 0.266, 0.4483, 0.3548, 0.464, 0.4043, 0.446, 0.412, 0.4211, 0.3665, 0.3418, 0.02475, 0.3698, 0.1099, 0.297, 0.1421, 0.2533, 0.06442, 0.3939, 0.1818, 0.4139, 0.2453, 0.3661, 0.266, 0.3342, 0.2077, 0.4318, 0.3023, 0.4483, 0.3548, 0.4211, 0.3665, 0.3947, 0.3183, 0.464, 0.4043, 0.4791, 0.4521, 0.4702, 0.4559, 0.446, 0.412, 0.297, 0.1421, 0.3342, 0.2077, 0.2807, 0.2445, 0.232, 0.1876, 0.3661, 0.266, 0.3947, 0.3183, 0.3616, 0.3413, 0.3234, 0.2955, 0.4211, 0.3665, 0.446, 0.412, 0.43, 0.4231, 0.3967, 0.3834, 0.2533, 0.06442, 0.297, 0.1421, 0.232, 0.1876, 0.1747, 0.1201, 0.3342, 0.2077, 0.3661, 0.266, 0.3234, 0.2955, 0.2807, 0.2445, 0.3947, 0.3183, 0.4211, 0.3665, 0.3967, 0.3834, 0.3616, 0.3413, 0.446, 0.412, 0.4702, 0.4559, 0.4622, 0.4614, 0.43, 0.4231, 0.5415, 0.4843, 0.4941, 0.4994, 0.5377, 0.4754, 0.5435, 0.4939, 0.4941, 0.4994, 0.5415, 0.4843, 0.5437, 0.5036, 0.4941, 0.4994, 0.5435, 0.4939, 0.5419, 0.5132, 0.4941, 0.4994, 0.5437, 0.5036, 0.5383, 0.5223, 0.4941, 0.4994, 0.5419, 0.5132, 0.5329, 0.5305, 0.4941, 0.4994, 0.5383, 0.5223, 0.5261, 0.5374, 0.4941, 0.4994, 0.5329, 0.5305, 0.5181, 0.5429, 0.4941, 0.4994, 0.5261, 0.5374, 0.5091, 0.5468, 0.4941, 0.4994, 0.5181, 0.5429, 0.4996, 0.5488, 0.4941, 0.4994, 0.5091, 0.5468, 0.4898, 0.5488, 0.4941, 0.4994, 0.4996, 0.5488, 0.4802, 0.547, 0.4941, 0.4994, 0.4898, 0.5488, 0.4712, 0.5434, 0.4941, 0.4994, 0.4802, 0.547, 0.4631, 0.5381, 0.4941, 0.4994, 0.4712, 0.5434, 0.4561, 0.5313, 0.4941, 0.4994, 0.4631, 0.5381, 0.4506, 0.5233, 0.4941, 0.4994, 0.4561, 0.5313, 0.4468, 0.5143, 0.4941, 0.4994, 0.4506, 0.5233, 0.4448, 0.5048, 0.4941, 0.4994, 0.4468, 0.5143, 0.4447, 0.4951, 0.4941, 0.4994, 0.4448, 0.5048, 0.4465, 0.4855, 0.4941, 0.4994, 0.4447, 0.4951, 0.4501, 0.4765, 0.4941, 0.4994, 0.4465, 0.4855, 0.4554, 0.4684, 0.4941, 0.4994, 0.4501, 0.4765, 0.5377, 0.4754, 0.4941, 0.4994, 0.5321, 0.4673, 0.5321, 0.4673, 0.4941, 0.4994, 0.5251, 0.4605, 0.5251, 0.4605, 0.4941, 0.4994, 0.517, 0.4553, 0.517, 0.4553, 0.4941, 0.4994, 0.5079, 0.4517, 0.5079, 0.4517, 0.4941, 0.4994, 0.4983, 0.4499, 0.4983, 0.4499, 0.4941, 0.4994, 0.4886, 0.4501, 0.4886, 0.4501, 0.4941, 0.4994, 0.4791, 0.4521, 0.4791, 0.4521, 0.4941, 0.4994, 0.4702, 0.4559, 0.4702, 0.4559, 0.4941, 0.4994, 0.4622, 0.4614, 0.232, 0.1876, 0.2807, 0.2445, 0.2354, 0.2908, 0.1775, 0.2444, 0.3234, 0.2955, 0.3616, 0.3413, 0.3331, 0.3698, 0.2868, 0.3322, 0.3967, 0.3834, 0.43, 0.4231, 0.4163, 0.437, 0.3758, 0.4044, 0.4622, 0.4614, 0.4941, 0.4994, 0.4554, 0.4684, 0.1747, 0.1201, 0.232, 0.1876, 0.1775, 0.2444, 0.1086, 0.1891, 0.2807, 0.2445, 0.3234, 0.2955, 0.2868, 0.3322, 0.2354, 0.2908, 0.3616, 0.3413, 0.3967, 0.3834, 0.3758, 0.4044, 0.3331, 0.3698, 0.43, 0.4231, 0.4622, 0.4614, 0.4554, 0.4684, 0.4163, 0.437])
me_cube_004.materials.append(mat_cloudringmat)
me_cube_004.use_remesh_preserve_volume = False
me_cube_004.use_remesh_preserve_attributes = False
me_cube_004.use_mirror_vertex_groups = False
me_cube_004.update()
me_cube_003 = bpy.data.meshes.new('Cube.003')
me_cube_003.from_pydata([(0.4834, 1.147, 0.3342), (0.625, 1.489, -0.3141), (0.2464, 1.219, 0.3342), (0.3186, 1.582, -0.3141), (1.49e-08, 1.243, 0.3342), (-2.98e-08, 1.613, -0.3141), (0.9074, 1.338, -0.3141), (0.7018, 1.03, 0.3342), (1.155, 1.135, -0.3141), (0.8933, 0.8731, 0.3342), (1.358, 0.8872, -0.3141), (1.05, 0.6817, 0.3342), (1.509, 0.6049, -0.3141), (1.167, 0.4633, 0.3342), (1.602, 0.2985, -0.3141), (1.239, 0.2263, 0.3342), (1.633, -0.02014, -0.3141), (1.263, -0.02014, 0.3342), (1.602, -0.3388, -0.3141), (1.239, -0.2666, 0.3342), (1.509, -0.6451, -0.3141), (1.167, -0.5036, 0.3342), (1.358, -0.9275, -0.3141), (1.05, -0.722, 0.3342), (1.155, -1.175, -0.3141), (0.8933, -0.9134, 0.3342), (0.9074, -1.378, -0.3141), (0.7018, -1.07, 0.3342), (0.625, -1.529, -0.3141), (0.4834, -1.187, 0.3342), (0.3186, -1.622, -0.3141), (0.2464, -1.259, 0.3342), (-5.513e-07, -1.653, -0.3141), (-4.023e-07, -1.283, 0.3342), (-0.3186, -1.622, -0.3141), (-0.2464, -1.259, 0.3342), (-0.625, -1.529, -0.3141), (-0.4834, -1.187, 0.3342), (-0.9074, -1.378, -0.3141), (-0.7018, -1.07, 0.3342), (-1.155, -1.175, -0.3141), (-0.8933, -0.9134, 0.3342), (-1.358, -0.9275, -0.3141), (-1.05, -0.722, 0.3342), (-1.509, -0.6451, -0.3141), (-1.167, -0.5036, 0.3342), (-1.602, -0.3388, -0.3141), (-1.239, -0.2666, 0.3342), (-1.633, -0.02014, -0.3141), (-1.263, -0.02014, 0.3342), (-1.602, 0.2985, -0.3141), (-1.239, 0.2263, 0.3342), (-1.509, 0.6049, -0.3141), (-1.167, 0.4633, 0.3342), (-1.358, 0.8872, -0.3141), (-1.05, 0.6817, 0.3342), (-1.155, 1.135, -0.3141), (-0.8933, 0.8731, 0.3342), (-0.9074, 1.338, -0.3141), (-0.7018, 1.03, 0.3342), (-0.625, 1.489, -0.3141), (-0.4834, 1.147, 0.3342), (-0.3186, 1.582, -0.3141), (-0.2464, 1.219, 0.3342), (-1.49e-08, 1.544, -0.1415), (-3.725e-09, 1.42, 0.08629), (0.3052, 1.514, -0.1415), (0.281, 1.392, 0.08629), (0.5511, 1.31, 0.08629), (0.5987, 1.425, -0.1415), (0.8001, 1.177, 0.08629), (0.8692, 1.281, -0.1415), (1.018, 0.9982, 0.08629), (1.106, 1.086, -0.1415), (1.197, 0.78, 0.08629), (1.301, 0.8491, -0.1415), (1.331, 0.531, 0.08629), (1.445, 0.5786, -0.1415), (1.413, 0.2608, 0.08629), (1.534, 0.2851, -0.1415), (1.44, -0.02014, 0.08629), (1.565, -0.02014, -0.1415), (1.413, -0.3011, 0.08629), (1.534, -0.3254, -0.1415), (1.331, -0.5713, 0.08629), (1.445, -0.6188, -0.1415), (1.197, -0.8203, 0.08629), (1.301, -0.8893, -0.1415), (1.018, -1.039, 0.08629), (1.106, -1.126, -0.1415), (0.8001, -1.218, 0.08629), (0.8692, -1.321, -0.1415), (0.5511, -1.351, 0.08629), (0.5987, -1.466, -0.1415), (0.281, -1.433, 0.08629), (0.3052, -1.555, -0.1415), (-4.88e-07, -1.46, 0.08629), (-5.29e-07, -1.585, -0.1415), (-0.281, -1.433, 0.08629), (-0.3052, -1.555, -0.1415), (-0.5511, -1.351, 0.08629), (-0.5987, -1.466, -0.1415), (-0.8001, -1.218, 0.08629), (-0.8692, -1.321, -0.1415), (-1.018, -1.039, 0.08629), (-1.106, -1.126, -0.1415), (-1.197, -0.8203, 0.08629), (-1.301, -0.8893, -0.1415), (-1.331, -0.5713, 0.08629), (-1.445, -0.6188, -0.1415), (-1.413, -0.3011, 0.08629), (-1.534, -0.3254, -0.1415), (-1.44, -0.02014, 0.08629), (-1.565, -0.02014, -0.1415), (-1.413, 0.2608, 0.08629), (-1.534, 0.2851, -0.1415), (-1.331, 0.531, 0.08629), (-1.445, 0.5786, -0.1415), (-1.197, 0.78, 0.08629), (-1.301, 0.8491, -0.1415), (-1.018, 0.9982, 0.08629), (-1.106, 1.086, -0.1415), (-0.8001, 1.177, 0.08629), (-0.8692, 1.281, -0.1415), (-0.5987, 1.425, -0.1415), (-0.5511, 1.31, 0.08629), (-0.281, 1.392, 0.08629), (-0.3052, 1.514, -0.1415)], [], [(3, 66, 69, 1), (126, 63, 4, 65), (125, 61, 63, 126), (122, 59, 61, 125), (1, 69, 71, 6), (58, 123, 124, 60), (6, 71, 73, 8), (120, 57, 59, 122), (8, 73, 75, 10), (118, 55, 57, 120), (10, 75, 77, 12), (116, 53, 55, 118), (12, 77, 79, 14), (114, 51, 53, 116), (14, 79, 81, 16), (112, 49, 51, 114), (16, 81, 83, 18), (110, 47, 49, 112), (18, 83, 85, 20), (108, 45, 47, 110), (20, 85, 87, 22), (106, 43, 45, 108), (22, 87, 89, 24), (104, 41, 43, 106), (24, 89, 91, 26), (102, 39, 41, 104), (26, 91, 93, 28), (100, 37, 39, 102), (28, 93, 95, 30), (98, 35, 37, 100), (30, 95, 97, 32), (96, 33, 35, 98), (32, 97, 99, 34), (94, 31, 33, 96), (34, 99, 101, 36), (92, 29, 31, 94), (36, 101, 103, 38), (90, 27, 29, 92), (38, 103, 105, 40), (88, 25, 27, 90), (40, 105, 107, 42), (86, 23, 25, 88), (42, 107, 109, 44), (84, 21, 23, 86), (44, 109, 111, 46), (82, 19, 21, 84), (46, 111, 113, 48), (80, 17, 19, 82), (48, 113, 115, 50), (78, 15, 17, 80), (50, 115, 117, 52), (76, 13, 15, 78), (52, 117, 119, 54), (74, 11, 13, 76), (54, 119, 121, 56), (72, 9, 11, 74), (56, 121, 123, 58), (70, 7, 9, 72), (60, 124, 127, 62), (62, 127, 64, 5), (67, 2, 0, 68), (5, 64, 66, 3), (68, 0, 7, 70), (122, 125, 124, 123), (126, 65, 64, 127), (125, 126, 127, 124), (120, 122, 123, 121), (118, 120, 121, 119), (116, 118, 119, 117), (114, 116, 117, 115), (112, 114, 115, 113), (110, 112, 113, 111), (108, 110, 111, 109), (106, 108, 109, 107), (104, 106, 107, 105), (102, 104, 105, 103), (100, 102, 103, 101), (98, 100, 101, 99), (96, 98, 99, 97), (94, 96, 97, 95), (92, 94, 95, 93), (90, 92, 93, 91), (88, 90, 91, 89), (86, 88, 89, 87), (84, 86, 87, 85), (82, 84, 85, 83), (80, 82, 83, 81), (78, 80, 81, 79), (76, 78, 79, 77), (74, 76, 77, 75), (72, 74, 75, 73), (70, 72, 73, 71), (68, 70, 71, 69), (65, 67, 66, 64), (67, 68, 69, 66), (65, 4, 2, 67)])
_uv = me_cube_003.uv_layers.new(name='UVMap')
_uv.uv.foreach_set('vector', [0.8545, 0.2099, 0.7899, 0.2624, 0.738, 0.2104, 0.7911, 0.1462, 0.7631, 0.4205, 0.6937, 0.4409, 0.6785, 0.4043, 0.7427, 0.3707, 0.7735, 0.4733, 0.7014, 0.4797, 0.6937, 0.4409, 0.7631, 0.4205, 0.7732, 0.527, 0.7014, 0.5192, 0.7014, 0.4797, 0.7735, 0.4733, 0.7911, 0.1462, 0.738, 0.2104, 0.6768, 0.1694, 0.7163, 0.0961, 0.955, 0.5456, 0.8722, 0.5369, 0.8726, 0.4636, 0.9555, 0.4559, 0.7163, 0.0961, 0.6768, 0.1694, 0.6088, 0.1412, 0.6332, 0.06159, 0.7625, 0.5796, 0.6937, 0.558, 0.7014, 0.5192, 0.7732, 0.527, 0.6332, 0.06159, 0.6088, 0.1412, 0.5366, 0.1269, 0.5449, 0.04399, 0.7416, 0.629, 0.6785, 0.5944, 0.6937, 0.558, 0.7625, 0.5796, 0.5449, 0.04399, 0.5366, 0.1269, 0.4629, 0.1269, 0.4549, 0.04399, 0.7116, 0.6733, 0.6565, 0.6271, 0.6785, 0.5944, 0.7416, 0.629, 0.4549, 0.04399, 0.4629, 0.1269, 0.3907, 0.1413, 0.3666, 0.0616, 0.6735, 0.7109, 0.6285, 0.6548, 0.6565, 0.6271, 0.7116, 0.6733, 0.3666, 0.0616, 0.3907, 0.1413, 0.3228, 0.1696, 0.2835, 0.09612, 0.6288, 0.7402, 0.5957, 0.6765, 0.6285, 0.6548, 0.6735, 0.7109, 0.2835, 0.09612, 0.3228, 0.1696, 0.2617, 0.2106, 0.2088, 0.1462, 0.5792, 0.7603, 0.5591, 0.6913, 0.5957, 0.6765, 0.6288, 0.7402, 0.2088, 0.1462, 0.2617, 0.2106, 0.2098, 0.2627, 0.1454, 0.2099, 0.5267, 0.7705, 0.5203, 0.6987, 0.5591, 0.6913, 0.5792, 0.7603, 0.1454, 0.2099, 0.2098, 0.2627, 0.1692, 0.324, 0.09567, 0.2848, 0.4731, 0.7706, 0.4806, 0.6983, 0.5203, 0.6987, 0.5267, 0.7705, 0.09567, 0.2848, 0.1692, 0.324, 0.1414, 0.3919, 0.06163, 0.3679, 0.4205, 0.7601, 0.4415, 0.6912, 0.4806, 0.6983, 0.4731, 0.7706, 0.06163, 0.3679, 0.1414, 0.3919, 0.1274, 0.4639, 0.04456, 0.456, 0.371, 0.7399, 0.4049, 0.6766, 0.4415, 0.6912, 0.4205, 0.7601, 0.04456, 0.456, 0.1274, 0.4639, 0.1279, 0.5372, 0.04511, 0.5456, 0.3263, 0.7105, 0.3719, 0.655, 0.4049, 0.6766, 0.371, 0.7399, 0.04511, 0.5456, 0.1279, 0.5372, 0.1427, 0.6089, 0.06322, 0.6333, 0.2883, 0.6729, 0.3439, 0.6274, 0.3719, 0.655, 0.3263, 0.7105, 0.06322, 0.6333, 0.1427, 0.6089, 0.1712, 0.6761, 0.09813, 0.7155, 0.2582, 0.6286, 0.3218, 0.5948, 0.3439, 0.6274, 0.2883, 0.6729, 0.09813, 0.7155, 0.1712, 0.6761, 0.2123, 0.7364, 0.1484, 0.7893, 0.2375, 0.5793, 0.3065, 0.5585, 0.3218, 0.5948, 0.2582, 0.6286, 0.1484, 0.7893, 0.2123, 0.7364, 0.2643, 0.7874, 0.212, 0.8516, 0.2267, 0.5267, 0.2986, 0.5198, 0.3065, 0.5585, 0.2375, 0.5793, 0.212, 0.8516, 0.2643, 0.7874, 0.3251, 0.8273, 0.2864, 0.9003, 0.2265, 0.473, 0.2984, 0.4803, 0.2986, 0.5198, 0.2267, 0.5267, 0.2864, 0.9003, 0.3251, 0.8273, 0.3924, 0.8548, 0.3686, 0.9338, 0.2369, 0.4202, 0.306, 0.4414, 0.2984, 0.4803, 0.2265, 0.473, 0.3686, 0.9338, 0.3924, 0.8548, 0.4638, 0.8692, 0.4556, 0.9511, 0.2574, 0.3704, 0.3211, 0.4048, 0.306, 0.4414, 0.2369, 0.4202, 0.4556, 0.9511, 0.4638, 0.8692, 0.5365, 0.8688, 0.5443, 0.9509, 0.2873, 0.3256, 0.3431, 0.3718, 0.3211, 0.4048, 0.2574, 0.3704, 0.5443, 0.9509, 0.5365, 0.8688, 0.6078, 0.8548, 0.6313, 0.934, 0.3254, 0.2874, 0.3711, 0.3437, 0.3431, 0.3718, 0.2873, 0.3256, 0.6313, 0.934, 0.6078, 0.8548, 0.6752, 0.8274, 0.7137, 0.9007, 0.3702, 0.2574, 0.4041, 0.3216, 0.3711, 0.3437, 0.3254, 0.2874, 0.7137, 0.9007, 0.6752, 0.8274, 0.7361, 0.7874, 0.7881, 0.8519, 0.4201, 0.2367, 0.4408, 0.3063, 0.4041, 0.3216, 0.3702, 0.2574, 0.7881, 0.8519, 0.7361, 0.7874, 0.788, 0.7363, 0.8518, 0.7895, 0.4731, 0.2262, 0.4798, 0.2985, 0.4408, 0.3063, 0.4201, 0.2367, 0.8518, 0.7895, 0.788, 0.7363, 0.8291, 0.6759, 0.9021, 0.7157, 0.5271, 0.2263, 0.5195, 0.2984, 0.4798, 0.2985, 0.4731, 0.2262, 0.9021, 0.7157, 0.8291, 0.6759, 0.8575, 0.6086, 0.9369, 0.6333, 0.58, 0.2368, 0.5585, 0.3061, 0.5195, 0.2984, 0.5271, 0.2263, 0.9369, 0.6333, 0.8575, 0.6086, 0.8722, 0.5369, 0.955, 0.5456, 0.6299, 0.2575, 0.5952, 0.3213, 0.5585, 0.3061, 0.58, 0.2368, 0.9555, 0.4559, 0.8726, 0.4636, 0.8585, 0.3916, 0.9383, 0.3679, 0.9383, 0.3679, 0.8585, 0.3916, 0.8306, 0.3236, 0.9043, 0.2848, 0.7128, 0.3258, 0.6564, 0.3713, 0.6283, 0.3433, 0.6747, 0.2876, 0.9043, 0.2848, 0.8306, 0.3236, 0.7899, 0.2624, 0.8545, 0.2099, 0.6747, 0.2876, 0.6283, 0.3433, 0.5952, 0.3213, 0.6299, 0.2575, 0.7732, 0.527, 0.7735, 0.4733, 0.8726, 0.4636, 0.8722, 0.5369, 0.7631, 0.4205, 0.7427, 0.3707, 0.8306, 0.3236, 0.8585, 0.3916, 0.7735, 0.4733, 0.7631, 0.4205, 0.8585, 0.3916, 0.8726, 0.4636, 0.7625, 0.5796, 0.7732, 0.527, 0.8722, 0.5369, 0.8575, 0.6086, 0.7416, 0.629, 0.7625, 0.5796, 0.8575, 0.6086, 0.8291, 0.6759, 0.7116, 0.6733, 0.7416, 0.629, 0.8291, 0.6759, 0.788, 0.7363, 0.6735, 0.7109, 0.7116, 0.6733, 0.788, 0.7363, 0.7361, 0.7874, 0.6288, 0.7402, 0.6735, 0.7109, 0.7361, 0.7874, 0.6752, 0.8274, 0.5792, 0.7603, 0.6288, 0.7402, 0.6752, 0.8274, 0.6078, 0.8548, 0.5267, 0.7705, 0.5792, 0.7603, 0.6078, 0.8548, 0.5365, 0.8688, 0.4731, 0.7706, 0.5267, 0.7705, 0.5365, 0.8688, 0.4638, 0.8692, 0.4205, 0.7601, 0.4731, 0.7706, 0.4638, 0.8692, 0.3924, 0.8548, 0.371, 0.7399, 0.4205, 0.7601, 0.3924, 0.8548, 0.3251, 0.8273, 0.3263, 0.7105, 0.371, 0.7399, 0.3251, 0.8273, 0.2643, 0.7874, 0.2883, 0.6729, 0.3263, 0.7105, 0.2643, 0.7874, 0.2123, 0.7364, 0.2582, 0.6286, 0.2883, 0.6729, 0.2123, 0.7364, 0.1712, 0.6761, 0.2375, 0.5793, 0.2582, 0.6286, 0.1712, 0.6761, 0.1427, 0.6089, 0.2267, 0.5267, 0.2375, 0.5793, 0.1427, 0.6089, 0.1279, 0.5372, 0.2265, 0.473, 0.2267, 0.5267, 0.1279, 0.5372, 0.1274, 0.4639, 0.2369, 0.4202, 0.2265, 0.473, 0.1274, 0.4639, 0.1414, 0.3919, 0.2574, 0.3704, 0.2369, 0.4202, 0.1414, 0.3919, 0.1692, 0.324, 0.2873, 0.3256, 0.2574, 0.3704, 0.1692, 0.324, 0.2098, 0.2627, 0.3254, 0.2874, 0.2873, 0.3256, 0.2098, 0.2627, 0.2617, 0.2106, 0.3702, 0.2574, 0.3254, 0.2874, 0.2617, 0.2106, 0.3228, 0.1696, 0.4201, 0.2367, 0.3702, 0.2574, 0.3228, 0.1696, 0.3907, 0.1413, 0.4731, 0.2262, 0.4201, 0.2367, 0.3907, 0.1413, 0.4629, 0.1269, 0.5271, 0.2263, 0.4731, 0.2262, 0.4629, 0.1269, 0.5366, 0.1269, 0.58, 0.2368, 0.5271, 0.2263, 0.5366, 0.1269, 0.6088, 0.1412, 0.6299, 0.2575, 0.58, 0.2368, 0.6088, 0.1412, 0.6768, 0.1694, 0.6747, 0.2876, 0.6299, 0.2575, 0.6768, 0.1694, 0.738, 0.2104, 0.7427, 0.3707, 0.7128, 0.3258, 0.7899, 0.2624, 0.8306, 0.3236, 0.7128, 0.3258, 0.6747, 0.2876, 0.738, 0.2104, 0.7899, 0.2624, 0.7427, 0.3707, 0.6785, 0.4043, 0.6564, 0.3713, 0.7128, 0.3258])
me_cube_003.materials.append(mat_cloudringmat)
me_cube_003.use_remesh_preserve_volume = False
me_cube_003.use_remesh_preserve_attributes = False
me_cube_003.use_mirror_vertex_groups = False
me_cube_003.update()
me_cube_002 = bpy.data.meshes.new('Cube.002')
me_cube_002.from_pydata([(0.4605, 1.112, -0.9688), (0.2348, 1.18, -0.9688), (6.871e-07, 1.203, -0.9688), (0.6685, 1.001, -0.9688), (0.8509, 0.8509, -0.9688), (1.001, 0.6685, -0.9688), (1.112, 0.4605, -0.9688), (1.18, 0.2347, -0.9688), (1.203, -1.737e-05, -0.9688), (1.18, -0.2348, -0.9688), (1.112, -0.4605, -0.9688), (1.001, -0.6685, -0.9688), (0.8509, -0.8509, -0.9688), (0.6685, -1.001, -0.9688), (0.4605, -1.112, -0.9688), (0.2348, -1.18, -0.9688), (-4.132e-07, -1.203, -0.9688), (-0.2348, -1.18, -0.9688), (-0.4605, -1.112, -0.9688), (-0.6685, -1.001, -0.9688), (-0.8509, -0.8509, -0.9688), (-1.001, -0.6685, -0.9688), (-1.112, -0.4605, -0.9688), (-1.18, -0.2348, -0.9688), (-1.203, -1.631e-05, -0.9688), (-1.18, 0.2347, -0.9688), (-1.112, 0.4605, -0.9688), (-1.001, 0.6685, -0.9688), (-0.8509, 0.8509, -0.9688), (-0.6685, 1.001, -0.9688), (-0.4605, 1.112, -0.9688), (-0.2348, 1.18, -0.9688), (6.816e-08, -1.712e-05, 1.426), (0.4521, 1.091, -0.6657), (0.4279, 1.033, -0.2872), (0.2181, 1.097, -0.2872), (0.2305, 1.159, -0.6657), (6.364e-07, 1.118, -0.2872), (6.671e-07, 1.181, -0.6657), (0.6563, 0.9822, -0.6657), (0.6212, 0.9297, -0.2872), (0.8353, 0.8353, -0.6657), (0.7907, 0.7907, -0.2872), (0.9822, 0.6563, -0.6657), (0.9297, 0.6212, -0.2872), (1.091, 0.4521, -0.6657), (1.033, 0.4279, -0.2872), (1.159, 0.2305, -0.6657), (1.097, 0.2181, -0.2872), (1.181, -1.737e-05, -0.6657), (1.118, -1.736e-05, -0.2872), (1.159, -0.2305, -0.6657), (1.097, -0.2182, -0.2872), (1.091, -0.4521, -0.6657), (1.033, -0.4279, -0.2872), (0.9822, -0.6563, -0.6657), (0.9297, -0.6212, -0.2872), (0.8353, -0.8354, -0.6657), (0.7907, -0.7907, -0.2872), (0.6563, -0.9823, -0.6657), (0.6212, -0.9298, -0.2872), (0.4521, -1.091, -0.6657), (0.4279, -1.033, -0.2872), (0.2305, -1.159, -0.6657), (0.2181, -1.097, -0.2872), (-4.013e-07, -1.181, -0.6657), (-3.742e-07, -1.118, -0.2872), (-0.2305, -1.159, -0.6657), (-0.2181, -1.097, -0.2872), (-0.4521, -1.091, -0.6657), (-0.4279, -1.033, -0.2872), (-0.6563, -0.9823, -0.6657), (-0.6212, -0.9298, -0.2872), (-0.8353, -0.8353, -0.6657), (-0.7907, -0.7907, -0.2872), (-0.9822, -0.6563, -0.6657), (-0.9297, -0.6212, -0.2872), (-1.091, -0.4521, -0.6657), (-1.033, -0.4279, -0.2872), (-1.159, -0.2305, -0.6657), (-1.097, -0.2182, -0.2872), (-1.181, -1.633e-05, -0.6657), (-1.118, -1.638e-05, -0.2872), (-1.159, 0.2305, -0.6657), (-1.097, 0.2181, -0.2872), (-1.091, 0.4521, -0.6657), (-1.033, 0.4279, -0.2872), (-0.9822, 0.6563, -0.6657), (-0.9297, 0.6212, -0.2872), (-0.8353, 0.8353, -0.6657), (-0.7907, 0.7907, -0.2872), (-0.6563, 0.9822, -0.6657), (-0.6212, 0.9297, -0.2872), (-0.4521, 1.091, -0.6657), (-0.4279, 1.033, -0.2872), (-0.2305, 1.159, -0.6657), (-0.2181, 1.097, -0.2872), (0.3888, 0.9385, 0.1011), (0.3421, 0.826, 0.4537), (0.2917, 0.7043, 0.757), (0.2397, 0.5787, 1.002), (0.1222, 0.6143, 1.002), (0.1487, 0.7477, 0.757), (0.1744, 0.8769, 0.4537), (0.1982, 0.9963, 0.1011), (3.958e-07, 0.6264, 1.002), (4.576e-07, 0.7624, 0.757), (5.241e-07, 0.8941, 0.4537), (5.837e-07, 1.016, 0.1011), (0.5644, 0.8446, 0.1011), (0.4967, 0.7434, 0.4537), (0.4236, 0.6339, 0.757), (0.348, 0.5208, 1.002), (0.7183, 0.7183, 0.1011), (0.6322, 0.6322, 0.4537), (0.5391, 0.5391, 0.757), (0.4429, 0.4429, 1.002), (0.8447, 0.5644, 0.1011), (0.7434, 0.4967, 0.4537), (0.6339, 0.4235, 0.757), (0.5208, 0.348, 1.002), (0.9385, 0.3887, 0.1011), (0.826, 0.3421, 0.4537), (0.7043, 0.2917, 0.757), (0.5787, 0.2397, 1.002), (0.9963, 0.1982, 0.1011), (0.8769, 0.1744, 0.4537), (0.7477, 0.1487, 0.757), (0.6143, 0.1222, 1.002), (1.016, -1.735e-05, 0.1011), (0.8941, -1.734e-05, 0.4537), (0.7624, -1.731e-05, 0.757), (0.6264, -1.729e-05, 1.002), (0.9963, -0.1982, 0.1011), (0.8769, -0.1744, 0.4537), (0.7477, -0.1487, 0.757), (0.6143, -0.1222, 1.002), (0.9385, -0.3888, 0.1011), (0.826, -0.3422, 0.4537), (0.7043, -0.2918, 0.757), (0.5787, -0.2397, 1.002), (0.8447, -0.5644, 0.1011), (0.7434, -0.4967, 0.4537), (0.6339, -0.4236, 0.757), (0.5208, -0.348, 1.002), (0.7183, -0.7183, 0.1011), (0.6322, -0.6322, 0.4537), (0.5391, -0.5391, 0.757), (0.4429, -0.4429, 1.002), (0.5644, -0.8447, 0.1011), (0.4967, -0.7434, 0.4537), (0.4236, -0.6339, 0.757), (0.348, -0.5208, 1.002), (0.3888, -0.9385, 0.1011), (0.3421, -0.826, 0.4537), (0.2917, -0.7044, 0.757), (0.2397, -0.5787, 1.002), (0.1982, -0.9964, 0.1011), (0.1744, -0.8769, 0.4537), (0.1487, -0.7477, 0.757), (0.1222, -0.6144, 1.002), (-3.315e-07, -1.016, 0.1011), (-2.811e-07, -0.8941, 0.4537), (-2.25e-07, -0.7624, 0.757), (-1.69e-07, -0.6264, 1.002), (-0.1982, -0.9964, 0.1011), (-0.1744, -0.8769, 0.4537), (-0.1487, -0.7477, 0.757), (-0.1222, -0.6144, 1.002), (-0.3888, -0.9385, 0.1011), (-0.3421, -0.826, 0.4537), (-0.2917, -0.7044, 0.757), (-0.2397, -0.5787, 1.002), (-0.5644, -0.8447, 0.1011), (-0.4967, -0.7434, 0.4537), (-0.4236, -0.6339, 0.757), (-0.348, -0.5208, 1.002), (-0.7183, -0.7183, 0.1011), (-0.6322, -0.6322, 0.4537), (-0.5391, -0.5391, 0.757), (-0.4429, -0.4429, 1.002), (-0.8447, -0.5644, 0.1011), (-0.7434, -0.4967, 0.4537), (-0.6339, -0.4236, 0.757), (-0.5208, -0.348, 1.002), (-0.9385, -0.3888, 0.1011), (-0.826, -0.3422, 0.4537), (-0.7043, -0.2918, 0.757), (-0.5787, -0.2397, 1.002), (-0.9963, -0.1982, 0.1011), (-0.8769, -0.1744, 0.4537), (-0.7477, -0.1487, 0.757), (-0.6143, -0.1222, 1.002), (-1.016, -1.646e-05, 0.1011), (-0.8941, -1.654e-05, 0.4537), (-0.7624, -1.663e-05, 0.757), (-0.6264, -1.673e-05, 1.002), (-0.9963, 0.1982, 0.1011), (-0.8769, 0.1744, 0.4537), (-0.7477, 0.1487, 0.757), (-0.6143, 0.1222, 1.002), (-0.9385, 0.3887, 0.1011), (-0.826, 0.3421, 0.4537), (-0.7043, 0.2917, 0.757), (-0.5787, 0.2397, 1.002), (-0.8447, 0.5644, 0.1011), (-0.7434, 0.4967, 0.4537), (-0.6339, 0.4235, 0.757), (-0.5208, 0.348, 1.002), (-0.7183, 0.7183, 0.1011), (-0.6322, 0.6322, 0.4537), (-0.5391, 0.5391, 0.757), (-0.4429, 0.4429, 1.002), (-0.5644, 0.8446, 0.1011), (-0.4967, 0.7434, 0.4537), (-0.4236, 0.6339, 0.757), (-0.348, 0.5208, 1.002), (-0.3887, 0.9385, 0.1011), (-0.3421, 0.826, 0.4537), (-0.2917, 0.7043, 0.757), (-0.2397, 0.5787, 1.002), (-0.1982, 0.9963, 0.1011), (-0.1744, 0.8769, 0.4537), (-0.1487, 0.7477, 0.757), (-0.1222, 0.6143, 1.002), (0.1898, 0.4582, 1.182), (0.1435, 0.3465, 1.303), (0.09831, 0.2373, 1.378), (0.05061, 0.1222, 1.418), (0.0258, 0.1297, 1.418), (0.05012, 0.2519, 1.378), (0.07317, 0.3678, 1.303), (0.09676, 0.4864, 1.182), (1.452e-07, 0.1322, 1.418), (2.131e-07, 0.2569, 1.378), (2.745e-07, 0.375, 1.303), (3.337e-07, 0.496, 1.182), (0.2756, 0.4124, 1.182), (0.2084, 0.3118, 1.303), (0.1427, 0.2136, 1.378), (0.07347, 0.1099, 1.418), (0.3507, 0.3507, 1.182), (0.2652, 0.2652, 1.303), (0.1817, 0.1816, 1.378), (0.09352, 0.0935, 1.418), (0.4124, 0.2755, 1.182), (0.3118, 0.2083, 1.303), (0.2136, 0.1427, 1.378), (0.11, 0.07346, 1.418), (0.4582, 0.1898, 1.182), (0.3465, 0.1435, 1.303), (0.2373, 0.09829, 1.378), (0.1222, 0.05059, 1.418), (0.4865, 0.09675, 1.182), (0.3678, 0.07315, 1.303), (0.252, 0.0501, 1.378), (0.1297, 0.02578, 1.418), (0.496, -1.726e-05, 1.182), (0.375, -1.722e-05, 1.303), (0.2569, -1.719e-05, 1.378), (0.1323, -1.716e-05, 1.418), (0.4865, -0.09678, 1.182), (0.3678, -0.07318, 1.303), (0.252, -0.05014, 1.378), (0.1297, -0.02582, 1.418), (0.4582, -0.1898, 1.182), (0.3465, -0.1435, 1.303), (0.2373, -0.09833, 1.378), (0.1222, -0.05063, 1.418), (0.4124, -0.2756, 1.182), (0.3118, -0.2084, 1.303), (0.2136, -0.1427, 1.378), (0.11, -0.07349, 1.418), (0.3507, -0.3507, 1.182), (0.2652, -0.2652, 1.303), (0.1817, -0.1817, 1.378), (0.09352, -0.09353, 1.418), (0.2756, -0.4124, 1.182), (0.2084, -0.3119, 1.303), (0.1427, -0.2136, 1.378), (0.07347, -0.11, 1.418), (0.1898, -0.4583, 1.182), (0.1435, -0.3465, 1.303), (0.09831, -0.2374, 1.378), (0.05061, -0.1222, 1.418), (0.09676, -0.4865, 1.182), (0.07317, -0.3678, 1.303), (0.05012, -0.252, 1.378), (0.0258, -0.1297, 1.418), (-1.163e-07, -0.496, 1.182), (-6.517e-08, -0.3751, 1.303), (-1.875e-08, -0.2569, 1.378), (2.675e-08, -0.1323, 1.418), (-0.09676, -0.4865, 1.182), (-0.07317, -0.3678, 1.303), (-0.05012, -0.252, 1.378), (-0.0258, -0.1297, 1.418), (-0.1898, -0.4583, 1.182), (-0.1435, -0.3465, 1.303), (-0.09831, -0.2374, 1.378), (-0.05061, -0.1222, 1.418), (-0.2756, -0.4124, 1.182), (-0.2084, -0.3118, 1.303), (-0.1427, -0.2136, 1.378), (-0.07347, -0.11, 1.418), (-0.3507, -0.3507, 1.182), (-0.2652, -0.2652, 1.303), (-0.1817, -0.1817, 1.378), (-0.09352, -0.09353, 1.418), (-0.4124, -0.2756, 1.182), (-0.3118, -0.2084, 1.303), (-0.2136, -0.1427, 1.378), (-0.11, -0.07349, 1.418), (-0.4582, -0.1898, 1.182), (-0.3465, -0.1435, 1.303), (-0.2373, -0.09833, 1.378), (-0.1222, -0.05063, 1.418), (-0.4865, -0.09678, 1.182), (-0.3678, -0.07318, 1.303), (-0.252, -0.05014, 1.378), (-0.1297, -0.02582, 1.418), (-0.496, -1.681e-05, 1.182), (-0.375, -1.689e-05, 1.303), (-0.2569, -1.696e-05, 1.378), (-0.1323, -1.704e-05, 1.418), (-0.4865, 0.09675, 1.182), (-0.3678, 0.07315, 1.303), (-0.252, 0.0501, 1.378), (-0.1297, 0.02578, 1.418), (-0.4582, 0.1898, 1.182), (-0.3465, 0.1435, 1.303), (-0.2373, 0.09829, 1.378), (-0.1222, 0.05059, 1.418), (-0.4124, 0.2755, 1.182), (-0.3118, 0.2083, 1.303), (-0.2136, 0.1427, 1.378), (-0.11, 0.07346, 1.418), (-0.3507, 0.3507, 1.182), (-0.2652, 0.2652, 1.303), (-0.1817, 0.1816, 1.378), (-0.09352, 0.0935, 1.418), (-0.2756, 0.4124, 1.182), (-0.2084, 0.3118, 1.303), (-0.1427, 0.2136, 1.378), (-0.07347, 0.1099, 1.418), (-0.1898, 0.4582, 1.182), (-0.1435, 0.3465, 1.303), (-0.09831, 0.2373, 1.378), (-0.05061, 0.1222, 1.418), (-0.09676, 0.4864, 1.182), (-0.07317, 0.3678, 1.303), (-0.05012, 0.2519, 1.378), (-0.0258, 0.1297, 1.418)], [], [(186, 182, 183, 187), (142, 138, 139, 143), (4, 3, 39, 41), (202, 198, 199, 203), (0, 1, 36, 33), (158, 154, 155, 159), (218, 214, 215, 219), (174, 170, 171, 175), (130, 126, 127, 131), (190, 186, 187, 191), (146, 142, 143, 147), (206, 202, 203, 207), (118, 114, 115, 119), (162, 158, 159, 163), (222, 218, 219, 223), (178, 174, 175, 179), (134, 130, 131, 135), (194, 190, 191, 195), (114, 110, 111, 115), (150, 146, 147, 151), (210, 206, 207, 211), (122, 118, 119, 123), (166, 162, 163, 167), (182, 178, 179, 183), (138, 134, 135, 139), (198, 194, 195, 199), (34, 35, 104, 97), (154, 150, 151, 155), (214, 210, 211, 215), (170, 166, 167, 171), (126, 122, 123, 127), (326, 322, 323, 327), (244, 240, 32), (282, 278, 279, 283), (318, 314, 315, 319), (274, 270, 271, 275), (310, 306, 307, 311), (266, 262, 263, 267), (346, 342, 343, 347), (302, 298, 299, 303), (258, 254, 255, 259), (338, 334, 335, 339), (250, 246, 247, 251), (294, 290, 291, 295), (330, 326, 327, 331), (3, 0, 33, 39), (286, 282, 283, 287), (322, 318, 319, 323), (231, 235, 234, 230), (278, 274, 275, 279), (5, 4, 41, 43), (314, 310, 311, 315), (270, 266, 267, 271), (350, 346, 347, 351), (306, 302, 303, 307), (262, 258, 259, 263), (342, 338, 339, 343), (298, 294, 295, 299), (254, 250, 251, 255), (334, 330, 331, 335), (246, 242, 243, 247), (290, 286, 287, 291), (28, 27, 87, 89), (6, 5, 43, 45), (17, 16, 65, 67), (26, 25, 83, 85), (1, 2, 38, 36), (15, 14, 61, 63), (24, 23, 79, 81), (13, 12, 57, 59), (22, 21, 75, 77), (11, 10, 53, 55), (31, 30, 93, 95), (20, 19, 71, 73), (9, 8, 49, 51), (29, 28, 89, 91), (7, 6, 45, 47), (18, 17, 67, 69), (27, 26, 85, 87), (105, 224, 349, 236), (16, 15, 63, 65), (25, 24, 81, 83), (107, 222, 223, 106), (14, 13, 59, 61), (2, 31, 95, 38), (23, 22, 77, 79), (12, 11, 55, 57), (21, 20, 73, 75), (10, 9, 51, 53), (30, 29, 91, 93), (19, 18, 69, 71), (8, 7, 47, 49), (344, 340, 32), (300, 296, 32), (256, 252, 32), (336, 332, 32), (248, 244, 32), (292, 288, 32), (328, 324, 32), (235, 350, 351, 234), (284, 280, 32), (320, 316, 32), (276, 272, 32), (110, 98, 99, 111), (312, 308, 32), (268, 264, 32), (348, 344, 32), (304, 300, 32), (260, 256, 32), (340, 336, 32), (252, 248, 32), (296, 292, 32), (332, 328, 32), (228, 229, 32), (288, 284, 32), (324, 320, 32), (100, 101, 232, 225), (280, 276, 32), (242, 238, 239, 243), (316, 312, 32), (272, 268, 32), (352, 348, 32), (308, 304, 32), (264, 260, 32), (40, 34, 97, 109), (35, 37, 108, 104), (98, 103, 102, 99), (42, 40, 109, 113), (44, 42, 113, 117), (46, 44, 117, 121), (48, 46, 121, 125), (50, 48, 125, 129), (52, 50, 129, 133), (54, 52, 133, 137), (56, 54, 137, 141), (58, 56, 141, 145), (60, 58, 145, 149), (62, 60, 149, 153), (64, 62, 153, 157), (66, 64, 157, 161), (68, 66, 161, 165), (70, 68, 165, 169), (72, 70, 169, 173), (74, 72, 173, 177), (76, 74, 177, 181), (78, 76, 181, 185), (80, 78, 185, 189), (82, 80, 189, 193), (84, 82, 193, 197), (86, 84, 197, 201), (88, 86, 201, 205), (90, 88, 205, 209), (92, 90, 209, 213), (94, 92, 213, 217), (96, 94, 217, 221), (37, 96, 221, 108), (101, 105, 236, 232), (33, 36, 35, 34), (36, 38, 37, 35), (39, 33, 34, 40), (41, 39, 40, 42), (43, 41, 42, 44), (45, 43, 44, 46), (47, 45, 46, 48), (49, 47, 48, 50), (51, 49, 50, 52), (53, 51, 52, 54), (55, 53, 54, 56), (57, 55, 56, 58), (59, 57, 58, 60), (61, 59, 60, 62), (63, 61, 62, 64), (65, 63, 64, 66), (67, 65, 66, 68), (69, 67, 68, 70), (71, 69, 70, 72), (73, 71, 72, 74), (75, 73, 74, 76), (77, 75, 76, 78), (79, 77, 78, 80), (81, 79, 80, 82), (83, 81, 82, 84), (85, 83, 84, 86), (87, 85, 86, 88), (89, 87, 88, 90), (91, 89, 90, 92), (93, 91, 92, 94), (95, 93, 94, 96), (38, 95, 96, 37), (103, 107, 106, 102), (112, 100, 225, 237), (229, 233, 32), (226, 231, 230, 227), (116, 112, 237, 241), (120, 116, 241, 245), (124, 120, 245, 249), (128, 124, 249, 253), (132, 128, 253, 257), (136, 132, 257, 261), (140, 136, 261, 265), (144, 140, 265, 269), (148, 144, 269, 273), (152, 148, 273, 277), (156, 152, 277, 281), (160, 156, 281, 285), (164, 160, 285, 289), (168, 164, 289, 293), (172, 168, 293, 297), (176, 172, 297, 301), (180, 176, 301, 305), (184, 180, 305, 309), (188, 184, 309, 313), (192, 188, 313, 317), (196, 192, 317, 321), (200, 196, 321, 325), (204, 200, 325, 329), (208, 204, 329, 333), (212, 208, 333, 337), (216, 212, 337, 341), (220, 216, 341, 345), (224, 220, 345, 349), (233, 352, 32), (97, 104, 103, 98), (101, 100, 99, 102), (104, 108, 107, 103), (105, 101, 102, 106), (109, 97, 98, 110), (100, 112, 111, 99), (113, 109, 110, 114), (112, 116, 115, 111), (117, 113, 114, 118), (116, 120, 119, 115), (121, 117, 118, 122), (120, 124, 123, 119), (125, 121, 122, 126), (124, 128, 127, 123), (129, 125, 126, 130), (128, 132, 131, 127), (133, 129, 130, 134), (132, 136, 135, 131), (137, 133, 134, 138), (136, 140, 139, 135), (141, 137, 138, 142), (140, 144, 143, 139), (145, 141, 142, 146), (144, 148, 147, 143), (149, 145, 146, 150), (148, 152, 151, 147), (153, 149, 150, 154), (152, 156, 155, 151), (157, 153, 154, 158), (156, 160, 159, 155), (161, 157, 158, 162), (160, 164, 163, 159), (165, 161, 162, 166), (164, 168, 167, 163), (169, 165, 166, 170), (168, 172, 171, 167), (173, 169, 170, 174), (172, 176, 175, 171), (177, 173, 174, 178), (176, 180, 179, 175), (181, 177, 178, 182), (180, 184, 183, 179), (185, 181, 182, 186), (184, 188, 187, 183), (189, 185, 186, 190), (188, 192, 191, 187), (193, 189, 190, 194), (192, 196, 195, 191), (197, 193, 194, 198), (196, 200, 199, 195), (201, 197, 198, 202), (200, 204, 203, 199), (205, 201, 202, 206), (204, 208, 207, 203), (209, 205, 206, 210), (208, 212, 211, 207), (213, 209, 210, 214), (212, 216, 215, 211), (217, 213, 214, 218), (216, 220, 219, 215), (221, 217, 218, 222), (220, 224, 223, 219), (108, 221, 222, 107), (224, 105, 106, 223), (240, 228, 32), (225, 232, 231, 226), (229, 228, 227, 230), (232, 236, 235, 231), (233, 229, 230, 234), (237, 225, 226, 238), (228, 240, 239, 227), (241, 237, 238, 242), (240, 244, 243, 239), (245, 241, 242, 246), (244, 248, 247, 243), (249, 245, 246, 250), (248, 252, 251, 247), (253, 249, 250, 254), (252, 256, 255, 251), (257, 253, 254, 258), (256, 260, 259, 255), (261, 257, 258, 262), (260, 264, 263, 259), (265, 261, 262, 266), (264, 268, 267, 263), (269, 265, 266, 270), (268, 272, 271, 267), (273, 269, 270, 274), (272, 276, 275, 271), (277, 273, 274, 278), (276, 280, 279, 275), (281, 277, 278, 282), (280, 284, 283, 279), (285, 281, 282, 286), (284, 288, 287, 283), (289, 285, 286, 290), (288, 292, 291, 287), (293, 289, 290, 294), (292, 296, 295, 291), (297, 293, 294, 298), (296, 300, 299, 295), (301, 297, 298, 302), (300, 304, 303, 299), (305, 301, 302, 306), (304, 308, 307, 303), (309, 305, 306, 310), (308, 312, 311, 307), (313, 309, 310, 314), (312, 316, 315, 311), (317, 313, 314, 318), (316, 320, 319, 315), (321, 317, 318, 322), (320, 324, 323, 319), (325, 321, 322, 326), (324, 328, 327, 323), (329, 325, 326, 330), (328, 332, 331, 327), (333, 329, 330, 334), (332, 336, 335, 331), (337, 333, 334, 338), (336, 340, 339, 335), (341, 337, 338, 342), (340, 344, 343, 339), (345, 341, 342, 346), (344, 348, 347, 343), (349, 345, 346, 350), (348, 352, 351, 347), (236, 349, 350, 235), (352, 233, 234, 351), (238, 226, 227, 239)])
_uv = me_cube_002.uv_layers.new(name='UVMap')
_uv.uv.foreach_set('vector', [0.4782, 0.7047, 0.4387, 0.6965, 0.4566, 0.6373, 0.4842, 0.6431, 0.3418, 0.3682, 0.3705, 0.3399, 0.4098, 0.3877, 0.3896, 0.4075, 0.7295, 0.07051, 0.8089, 0.1235, 0.7625, 0.1805, 0.6951, 0.1354, 0.6293, 0.6601, 0.5956, 0.6823, 0.5664, 0.6277, 0.5901, 0.6123, 0.8764, 0.191, 0.9294, 0.2704, 0.8648, 0.3053, 0.8198, 0.2378, 0.2949, 0.5186, 0.2952, 0.4783, 0.3568, 0.4843, 0.3565, 0.5126, 0.7046, 0.5217, 0.6965, 0.5613, 0.6373, 0.5433, 0.6431, 0.5157, 0.3681, 0.6581, 0.3398, 0.6294, 0.3876, 0.5901, 0.4074, 0.6103, 0.4417, 0.3026, 0.4813, 0.295, 0.4874, 0.3566, 0.4596, 0.3618, 0.5185, 0.705, 0.4782, 0.7047, 0.4842, 0.6431, 0.5125, 0.6434, 0.3191, 0.4016, 0.3418, 0.3682, 0.3896, 0.4075, 0.3737, 0.4308, 0.6581, 0.6318, 0.6293, 0.6601, 0.5901, 0.6123, 0.6102, 0.5926, 0.5612, 0.3035, 0.5983, 0.3192, 0.5692, 0.3738, 0.5432, 0.3627, 0.3025, 0.5583, 0.2949, 0.5186, 0.3565, 0.5126, 0.3617, 0.5403, 0.705, 0.4814, 0.7046, 0.5217, 0.6431, 0.5157, 0.6434, 0.4874, 0.4015, 0.6808, 0.3681, 0.6581, 0.4074, 0.6103, 0.4307, 0.6262, 0.4043, 0.3177, 0.4417, 0.3026, 0.4596, 0.3618, 0.4334, 0.3723, 0.5582, 0.6975, 0.5185, 0.705, 0.5125, 0.6434, 0.5402, 0.6382, 0.5983, 0.3192, 0.6317, 0.3419, 0.5925, 0.3897, 0.5692, 0.3738, 0.3034, 0.4388, 0.3191, 0.4016, 0.3737, 0.4308, 0.3626, 0.4567, 0.6807, 0.5984, 0.6581, 0.6318, 0.6102, 0.5926, 0.6262, 0.5693, 0.5217, 0.2953, 0.5612, 0.3035, 0.5432, 0.3627, 0.5156, 0.3569, 0.3177, 0.5957, 0.3025, 0.5583, 0.3617, 0.5403, 0.3722, 0.5665, 0.4387, 0.6965, 0.4015, 0.6808, 0.4307, 0.6262, 0.4566, 0.6373, 0.3705, 0.3399, 0.4043, 0.3177, 0.4334, 0.3723, 0.4098, 0.3877, 0.5956, 0.6823, 0.5582, 0.6975, 0.5402, 0.6382, 0.5664, 0.6277, 0.7741, 0.276, 0.8125, 0.3338, 0.748, 0.3689, 0.7176, 0.323, 0.2952, 0.4783, 0.3034, 0.4388, 0.3626, 0.4567, 0.3568, 0.4843, 0.6965, 0.5613, 0.6807, 0.5984, 0.6262, 0.5693, 0.6373, 0.5433, 0.3398, 0.6294, 0.3177, 0.5957, 0.3722, 0.5665, 0.3876, 0.5901, 0.4813, 0.295, 0.5217, 0.2953, 0.5156, 0.3569, 0.4874, 0.3566, 0.5205, 0.5404, 0.5122, 0.5436, 0.5078, 0.528, 0.5131, 0.526, 0.5071, 0.4873, 0.5095, 0.489, 0.4999, 0.5, 0.4549, 0.4946, 0.4568, 0.486, 0.4723, 0.4909, 0.471, 0.4965, 0.5035, 0.5453, 0.4946, 0.5451, 0.4964, 0.5289, 0.5022, 0.5291, 0.4604, 0.4778, 0.4655, 0.4705, 0.4779, 0.481, 0.4746, 0.4857, 0.4859, 0.5431, 0.4777, 0.5396, 0.4856, 0.5254, 0.4909, 0.5277, 0.4719, 0.4644, 0.4794, 0.4596, 0.4868, 0.474, 0.482, 0.4771, 0.545, 0.5054, 0.543, 0.514, 0.5276, 0.5091, 0.5288, 0.5035, 0.4705, 0.5345, 0.4643, 0.528, 0.477, 0.518, 0.481, 0.5221, 0.4877, 0.4564, 0.4964, 0.4548, 0.4977, 0.471, 0.4921, 0.472, 0.5395, 0.5222, 0.5344, 0.5295, 0.522, 0.519, 0.5253, 0.5143, 0.5053, 0.455, 0.514, 0.4569, 0.509, 0.4723, 0.5035, 0.4711, 0.4595, 0.5206, 0.4563, 0.5123, 0.4719, 0.5078, 0.4739, 0.5131, 0.528, 0.5356, 0.5205, 0.5404, 0.5131, 0.526, 0.5179, 0.5229, 0.8089, 0.1235, 0.8764, 0.191, 0.8198, 0.2378, 0.7625, 0.1805, 0.4547, 0.5035, 0.4549, 0.4946, 0.471, 0.4965, 0.4709, 0.5022, 0.5122, 0.5436, 0.5035, 0.5453, 0.5022, 0.5291, 0.5078, 0.528, 0.5404, 0.4795, 0.5436, 0.4877, 0.528, 0.4922, 0.5259, 0.4869, 0.4568, 0.486, 0.4604, 0.4778, 0.4746, 0.4857, 0.4723, 0.4909, 0.6413, 0.03399, 0.7295, 0.07051, 0.6951, 0.1354, 0.6202, 0.1043, 0.4946, 0.5451, 0.4859, 0.5431, 0.4909, 0.5277, 0.4964, 0.5289, 0.4655, 0.4705, 0.4719, 0.4644, 0.482, 0.4771, 0.4779, 0.481, 0.5451, 0.4965, 0.545, 0.5054, 0.5288, 0.5035, 0.529, 0.4978, 0.4777, 0.5396, 0.4705, 0.5345, 0.481, 0.5221, 0.4856, 0.5254, 0.4794, 0.4596, 0.4877, 0.4564, 0.4921, 0.472, 0.4868, 0.474, 0.543, 0.514, 0.5395, 0.5222, 0.5253, 0.5143, 0.5276, 0.5091, 0.4643, 0.528, 0.4595, 0.5206, 0.4739, 0.5131, 0.477, 0.518, 0.4964, 0.4548, 0.5053, 0.455, 0.5035, 0.4711, 0.4977, 0.471, 0.5344, 0.5295, 0.528, 0.5356, 0.5179, 0.5229, 0.522, 0.519, 0.514, 0.4569, 0.5221, 0.4605, 0.5143, 0.4746, 0.509, 0.4723, 0.4563, 0.5123, 0.4547, 0.5035, 0.4709, 0.5022, 0.4719, 0.5078, 0.9294, 0.7296, 0.8763, 0.809, 0.8194, 0.7626, 0.8645, 0.6952, 0.5476, 0.01538, 0.6413, 0.03399, 0.6202, 0.1043, 0.5407, 0.08848, 0.07051, 0.7295, 0.034, 0.6413, 0.1042, 0.6198, 0.1351, 0.6947, 0.8088, 0.8765, 0.7294, 0.9295, 0.6946, 0.8648, 0.7621, 0.8199, 0.9294, 0.2704, 0.966, 0.3586, 0.8957, 0.3802, 0.8648, 0.3053, 0.01538, 0.5477, 0.01538, 0.4523, 0.08844, 0.4592, 0.08839, 0.5403, 0.6412, 0.966, 0.5476, 0.9846, 0.5402, 0.9116, 0.6197, 0.8958, 0.034, 0.3587, 0.07051, 0.2705, 0.1354, 0.3049, 0.1043, 0.3797, 0.4521, 0.9846, 0.3585, 0.9659, 0.3796, 0.8956, 0.4591, 0.9115, 0.1235, 0.1911, 0.191, 0.1236, 0.2378, 0.1802, 0.1804, 0.2375, 0.9846, 0.4523, 0.9846, 0.5478, 0.9115, 0.5408, 0.9115, 0.4597, 0.2703, 0.9294, 0.191, 0.8764, 0.2374, 0.8195, 0.3048, 0.8646, 0.2704, 0.07059, 0.3585, 0.03404, 0.3801, 0.1042, 0.3052, 0.1352, 0.966, 0.6414, 0.9294, 0.7296, 0.8645, 0.6952, 0.8956, 0.6203, 0.4522, 0.0154, 0.5476, 0.01538, 0.5407, 0.08848, 0.4596, 0.08844, 0.1235, 0.8089, 0.07051, 0.7295, 0.1351, 0.6947, 0.1801, 0.7621, 0.8763, 0.809, 0.8088, 0.8765, 0.7621, 0.8199, 0.8194, 0.7626, 0.5944, 0.4728, 0.5979, 0.4918, 0.5665, 0.4946, 0.5642, 0.4817, 0.034, 0.6413, 0.01538, 0.5477, 0.08839, 0.5403, 0.1042, 0.6198, 0.7294, 0.9295, 0.6412, 0.966, 0.6197, 0.8958, 0.6946, 0.8648, 0.6974, 0.4417, 0.705, 0.4814, 0.6434, 0.4874, 0.6382, 0.4597, 0.01538, 0.4523, 0.034, 0.3587, 0.1043, 0.3797, 0.08844, 0.4592, 0.966, 0.3586, 0.9846, 0.4523, 0.9115, 0.4597, 0.8957, 0.3802, 0.5476, 0.9846, 0.4521, 0.9846, 0.4591, 0.9115, 0.5402, 0.9116, 0.07051, 0.2705, 0.1235, 0.1911, 0.1804, 0.2375, 0.1354, 0.3049, 0.3585, 0.9659, 0.2703, 0.9294, 0.3048, 0.8646, 0.3796, 0.8956, 0.191, 0.1236, 0.2704, 0.07059, 0.3052, 0.1352, 0.2378, 0.1802, 0.9846, 0.5478, 0.966, 0.6414, 0.8956, 0.6203, 0.9115, 0.5408, 0.191, 0.8764, 0.1235, 0.8089, 0.1801, 0.7621, 0.2374, 0.8195, 0.3585, 0.03404, 0.4522, 0.0154, 0.4596, 0.08844, 0.3801, 0.1042, 0.5138, 0.5046, 0.5126, 0.5072, 0.4999, 0.5, 0.4884, 0.509, 0.4869, 0.5066, 0.4999, 0.5, 0.4989, 0.4855, 0.5017, 0.4855, 0.4999, 0.5, 0.511, 0.5095, 0.5089, 0.5115, 0.4999, 0.5, 0.5045, 0.4862, 0.5071, 0.4873, 0.4999, 0.5, 0.4859, 0.5039, 0.4854, 0.5011, 0.4999, 0.5, 0.5065, 0.513, 0.5038, 0.5141, 0.4999, 0.5, 0.5436, 0.4877, 0.5451, 0.4965, 0.529, 0.4978, 0.528, 0.4922, 0.4855, 0.4982, 0.4861, 0.4954, 0.4999, 0.5, 0.501, 0.5146, 0.4982, 0.5145, 0.4999, 0.5, 0.4872, 0.4928, 0.4889, 0.4905, 0.4999, 0.5, 0.6317, 0.3419, 0.6601, 0.3706, 0.6122, 0.4099, 0.5925, 0.3897, 0.4954, 0.5139, 0.4928, 0.5127, 0.4999, 0.5, 0.491, 0.4885, 0.4934, 0.487, 0.4999, 0.5, 0.5144, 0.5018, 0.5138, 0.5046, 0.4999, 0.5, 0.4904, 0.5111, 0.4884, 0.509, 0.4999, 0.5, 0.496, 0.4859, 0.4989, 0.4855, 0.4999, 0.5, 0.5126, 0.5072, 0.511, 0.5095, 0.4999, 0.5, 0.5017, 0.4855, 0.5045, 0.4862, 0.4999, 0.5, 0.4869, 0.5066, 0.4859, 0.5039, 0.4999, 0.5, 0.5089, 0.5115, 0.5065, 0.513, 0.4999, 0.5, 0.5114, 0.491, 0.513, 0.4934, 0.4999, 0.5, 0.4854, 0.5011, 0.4855, 0.4982, 0.4999, 0.5, 0.5038, 0.5141, 0.501, 0.5146, 0.4999, 0.5, 0.5768, 0.4388, 0.5873, 0.4549, 0.5594, 0.4696, 0.5523, 0.4585, 0.4861, 0.4954, 0.4872, 0.4928, 0.4999, 0.5, 0.5221, 0.4605, 0.5294, 0.4656, 0.5189, 0.4779, 0.5143, 0.4746, 0.4982, 0.5145, 0.4954, 0.5139, 0.4999, 0.5, 0.4889, 0.4905, 0.491, 0.4885, 0.4999, 0.5, 0.5145, 0.4989, 0.5144, 0.5018, 0.4999, 0.5, 0.4928, 0.5127, 0.4904, 0.5111, 0.4999, 0.5, 0.4934, 0.487, 0.496, 0.4859, 0.4999, 0.5, 0.7251, 0.2268, 0.7741, 0.276, 0.7176, 0.323, 0.6789, 0.284, 0.8125, 0.3338, 0.8389, 0.398, 0.7688, 0.4198, 0.748, 0.3689, 0.6601, 0.3706, 0.6822, 0.4043, 0.6277, 0.4335, 0.6122, 0.4099, 0.6675, 0.1881, 0.7251, 0.2268, 0.6789, 0.284, 0.6333, 0.2532, 0.6034, 0.1614, 0.6675, 0.1881, 0.6333, 0.2532, 0.5826, 0.2319, 0.5354, 0.1478, 0.6034, 0.1614, 0.5826, 0.2319, 0.5287, 0.2209, 0.466, 0.1476, 0.5354, 0.1478, 0.5287, 0.2209, 0.4737, 0.2207, 0.3979, 0.161, 0.466, 0.1476, 0.4737, 0.2207, 0.4197, 0.2312, 0.3337, 0.1874, 0.3979, 0.161, 0.4197, 0.2312, 0.3688, 0.252, 0.2759, 0.2259, 0.3337, 0.1874, 0.3688, 0.252, 0.323, 0.2823, 0.2268, 0.2748, 0.2759, 0.2259, 0.323, 0.2823, 0.2839, 0.321, 0.1881, 0.3324, 0.2268, 0.2748, 0.2839, 0.321, 0.2531, 0.3666, 0.1614, 0.3965, 0.1881, 0.3324, 0.2531, 0.3666, 0.2319, 0.4173, 0.1477, 0.4645, 0.1614, 0.3965, 0.2319, 0.4173, 0.2209, 0.4712, 0.1476, 0.5339, 0.1477, 0.4645, 0.2209, 0.4712, 0.2206, 0.5262, 0.1609, 0.602, 0.1476, 0.5339, 0.2206, 0.5262, 0.2311, 0.5802, 0.1874, 0.6662, 0.1609, 0.602, 0.2311, 0.5802, 0.2519, 0.6311, 0.2258, 0.724, 0.1874, 0.6662, 0.2519, 0.6311, 0.2822, 0.6769, 0.2747, 0.7731, 0.2258, 0.724, 0.2822, 0.6769, 0.3209, 0.716, 0.3323, 0.8118, 0.2747, 0.7731, 0.3209, 0.716, 0.3665, 0.7468, 0.3964, 0.8385, 0.3323, 0.8118, 0.3665, 0.7468, 0.4172, 0.7681, 0.4644, 0.8522, 0.3964, 0.8385, 0.4172, 0.7681, 0.4711, 0.7791, 0.5338, 0.8524, 0.4644, 0.8522, 0.4711, 0.7791, 0.5261, 0.7793, 0.6019, 0.839, 0.5338, 0.8524, 0.5261, 0.7793, 0.5801, 0.7688, 0.6661, 0.8126, 0.6019, 0.839, 0.5801, 0.7688, 0.631, 0.748, 0.7239, 0.7742, 0.6661, 0.8126, 0.631, 0.748, 0.6769, 0.7177, 0.7731, 0.7252, 0.7239, 0.7742, 0.6769, 0.7177, 0.7159, 0.679, 0.8118, 0.6676, 0.7731, 0.7252, 0.7159, 0.679, 0.7467, 0.6334, 0.8385, 0.6035, 0.8118, 0.6676, 0.7467, 0.6334, 0.768, 0.5827, 0.8522, 0.5355, 0.8385, 0.6035, 0.768, 0.5827, 0.779, 0.5288, 0.8523, 0.4661, 0.8522, 0.5355, 0.779, 0.5288, 0.7793, 0.4738, 0.8389, 0.398, 0.8523, 0.4661, 0.7793, 0.4738, 0.7688, 0.4198, 0.5873, 0.4549, 0.5944, 0.4728, 0.5642, 0.4817, 0.5594, 0.4696, 0.8198, 0.2378, 0.8648, 0.3053, 0.8125, 0.3338, 0.7741, 0.276, 0.8648, 0.3053, 0.8957, 0.3802, 0.8389, 0.398, 0.8125, 0.3338, 0.7625, 0.1805, 0.8198, 0.2378, 0.7741, 0.276, 0.7251, 0.2268, 0.6951, 0.1354, 0.7625, 0.1805, 0.7251, 0.2268, 0.6675, 0.1881, 0.6202, 0.1043, 0.6951, 0.1354, 0.6675, 0.1881, 0.6034, 0.1614, 0.5407, 0.08848, 0.6202, 0.1043, 0.6034, 0.1614, 0.5354, 0.1478, 0.4596, 0.08844, 0.5407, 0.08848, 0.5354, 0.1478, 0.466, 0.1476, 0.3801, 0.1042, 0.4596, 0.08844, 0.466, 0.1476, 0.3979, 0.161, 0.3052, 0.1352, 0.3801, 0.1042, 0.3979, 0.161, 0.3337, 0.1874, 0.2378, 0.1802, 0.3052, 0.1352, 0.3337, 0.1874, 0.2759, 0.2259, 0.1804, 0.2375, 0.2378, 0.1802, 0.2759, 0.2259, 0.2268, 0.2748, 0.1354, 0.3049, 0.1804, 0.2375, 0.2268, 0.2748, 0.1881, 0.3324, 0.1043, 0.3797, 0.1354, 0.3049, 0.1881, 0.3324, 0.1614, 0.3965, 0.08844, 0.4592, 0.1043, 0.3797, 0.1614, 0.3965, 0.1477, 0.4645, 0.08839, 0.5403, 0.08844, 0.4592, 0.1477, 0.4645, 0.1476, 0.5339, 0.1042, 0.6198, 0.08839, 0.5403, 0.1476, 0.5339, 0.1609, 0.602, 0.1351, 0.6947, 0.1042, 0.6198, 0.1609, 0.602, 0.1874, 0.6662, 0.1801, 0.7621, 0.1351, 0.6947, 0.1874, 0.6662, 0.2258, 0.724, 0.2374, 0.8195, 0.1801, 0.7621, 0.2258, 0.724, 0.2747, 0.7731, 0.3048, 0.8646, 0.2374, 0.8195, 0.2747, 0.7731, 0.3323, 0.8118, 0.3796, 0.8956, 0.3048, 0.8646, 0.3323, 0.8118, 0.3964, 0.8385, 0.4591, 0.9115, 0.3796, 0.8956, 0.3964, 0.8385, 0.4644, 0.8522, 0.5402, 0.9116, 0.4591, 0.9115, 0.4644, 0.8522, 0.5338, 0.8524, 0.6197, 0.8958, 0.5402, 0.9116, 0.5338, 0.8524, 0.6019, 0.839, 0.6946, 0.8648, 0.6197, 0.8958, 0.6019, 0.839, 0.6661, 0.8126, 0.7621, 0.8199, 0.6946, 0.8648, 0.6661, 0.8126, 0.7239, 0.7742, 0.8194, 0.7626, 0.7621, 0.8199, 0.7239, 0.7742, 0.7731, 0.7252, 0.8645, 0.6952, 0.8194, 0.7626, 0.7731, 0.7252, 0.8118, 0.6676, 0.8956, 0.6203, 0.8645, 0.6952, 0.8118, 0.6676, 0.8385, 0.6035, 0.9115, 0.5408, 0.8956, 0.6203, 0.8385, 0.6035, 0.8522, 0.5355, 0.9115, 0.4597, 0.9115, 0.5408, 0.8522, 0.5355, 0.8523, 0.4661, 0.8957, 0.3802, 0.9115, 0.4597, 0.8523, 0.4661, 0.8389, 0.398, 0.6822, 0.4043, 0.6974, 0.4417, 0.6382, 0.4597, 0.6277, 0.4335, 0.5634, 0.4249, 0.5768, 0.4388, 0.5523, 0.4585, 0.5432, 0.4491, 0.513, 0.4934, 0.514, 0.4961, 0.4999, 0.5, 0.5356, 0.472, 0.5404, 0.4795, 0.5259, 0.4869, 0.5229, 0.4821, 0.5475, 0.414, 0.5634, 0.4249, 0.5432, 0.4491, 0.5325, 0.4416, 0.5298, 0.4064, 0.5475, 0.414, 0.5325, 0.4416, 0.5205, 0.4364, 0.511, 0.4024, 0.5298, 0.4064, 0.5205, 0.4364, 0.5077, 0.4336, 0.4917, 0.4021, 0.511, 0.4024, 0.5077, 0.4336, 0.4946, 0.4334, 0.4728, 0.4056, 0.4917, 0.4021, 0.4946, 0.4334, 0.4817, 0.4357, 0.4549, 0.4127, 0.4728, 0.4056, 0.4817, 0.4357, 0.4695, 0.4405, 0.4387, 0.4232, 0.4549, 0.4127, 0.4695, 0.4405, 0.4585, 0.4476, 0.4249, 0.4366, 0.4387, 0.4232, 0.4585, 0.4476, 0.449, 0.4567, 0.4139, 0.4524, 0.4249, 0.4366, 0.449, 0.4567, 0.4416, 0.4675, 0.4063, 0.4701, 0.4139, 0.4524, 0.4416, 0.4675, 0.4363, 0.4795, 0.4023, 0.489, 0.4063, 0.4701, 0.4363, 0.4795, 0.4336, 0.4923, 0.402, 0.5082, 0.4023, 0.489, 0.4336, 0.4923, 0.4333, 0.5054, 0.4055, 0.5272, 0.402, 0.5082, 0.4333, 0.5054, 0.4357, 0.5183, 0.4126, 0.5451, 0.4055, 0.5272, 0.4357, 0.5183, 0.4405, 0.5305, 0.4231, 0.5613, 0.4126, 0.5451, 0.4405, 0.5305, 0.4475, 0.5415, 0.4365, 0.5751, 0.4231, 0.5613, 0.4475, 0.5415, 0.4566, 0.5509, 0.4524, 0.586, 0.4365, 0.5751, 0.4566, 0.5509, 0.4674, 0.5584, 0.47, 0.5936, 0.4524, 0.586, 0.4674, 0.5584, 0.4794, 0.5636, 0.4889, 0.5977, 0.47, 0.5936, 0.4794, 0.5636, 0.4922, 0.5664, 0.5081, 0.5979, 0.4889, 0.5977, 0.4922, 0.5664, 0.5053, 0.5666, 0.5271, 0.5945, 0.5081, 0.5979, 0.5053, 0.5666, 0.5182, 0.5643, 0.545, 0.5873, 0.5271, 0.5945, 0.5182, 0.5643, 0.5304, 0.5595, 0.5612, 0.5769, 0.545, 0.5873, 0.5304, 0.5595, 0.5414, 0.5524, 0.575, 0.5634, 0.5612, 0.5769, 0.5414, 0.5524, 0.5508, 0.5433, 0.5859, 0.5476, 0.575, 0.5634, 0.5508, 0.5433, 0.5583, 0.5325, 0.5936, 0.5299, 0.5859, 0.5476, 0.5583, 0.5325, 0.5635, 0.5205, 0.5976, 0.511, 0.5936, 0.5299, 0.5635, 0.5205, 0.5663, 0.5077, 0.5979, 0.4918, 0.5976, 0.511, 0.5663, 0.5077, 0.5665, 0.4946, 0.514, 0.4961, 0.5145, 0.4989, 0.4999, 0.5, 0.7176, 0.323, 0.748, 0.3689, 0.6822, 0.4043, 0.6601, 0.3706, 0.5873, 0.4549, 0.5768, 0.4388, 0.6122, 0.4099, 0.6277, 0.4335, 0.748, 0.3689, 0.7688, 0.4198, 0.6974, 0.4417, 0.6822, 0.4043, 0.5944, 0.4728, 0.5873, 0.4549, 0.6277, 0.4335, 0.6382, 0.4597, 0.6789, 0.284, 0.7176, 0.323, 0.6601, 0.3706, 0.6317, 0.3419, 0.5768, 0.4388, 0.5634, 0.4249, 0.5925, 0.3897, 0.6122, 0.4099, 0.6333, 0.2532, 0.6789, 0.284, 0.6317, 0.3419, 0.5983, 0.3192, 0.5634, 0.4249, 0.5475, 0.414, 0.5692, 0.3738, 0.5925, 0.3897, 0.5826, 0.2319, 0.6333, 0.2532, 0.5983, 0.3192, 0.5612, 0.3035, 0.5475, 0.414, 0.5298, 0.4064, 0.5432, 0.3627, 0.5692, 0.3738, 0.5287, 0.2209, 0.5826, 0.2319, 0.5612, 0.3035, 0.5217, 0.2953, 0.5298, 0.4064, 0.511, 0.4024, 0.5156, 0.3569, 0.5432, 0.3627, 0.4737, 0.2207, 0.5287, 0.2209, 0.5217, 0.2953, 0.4813, 0.295, 0.511, 0.4024, 0.4917, 0.4021, 0.4874, 0.3566, 0.5156, 0.3569, 0.4197, 0.2312, 0.4737, 0.2207, 0.4813, 0.295, 0.4417, 0.3026, 0.4917, 0.4021, 0.4728, 0.4056, 0.4596, 0.3618, 0.4874, 0.3566, 0.3688, 0.252, 0.4197, 0.2312, 0.4417, 0.3026, 0.4043, 0.3177, 0.4728, 0.4056, 0.4549, 0.4127, 0.4334, 0.3723, 0.4596, 0.3618, 0.323, 0.2823, 0.3688, 0.252, 0.4043, 0.3177, 0.3705, 0.3399, 0.4549, 0.4127, 0.4387, 0.4232, 0.4098, 0.3877, 0.4334, 0.3723, 0.2839, 0.321, 0.323, 0.2823, 0.3705, 0.3399, 0.3418, 0.3682, 0.4387, 0.4232, 0.4249, 0.4366, 0.3896, 0.4075, 0.4098, 0.3877, 0.2531, 0.3666, 0.2839, 0.321, 0.3418, 0.3682, 0.3191, 0.4016, 0.4249, 0.4366, 0.4139, 0.4524, 0.3737, 0.4308, 0.3896, 0.4075, 0.2319, 0.4173, 0.2531, 0.3666, 0.3191, 0.4016, 0.3034, 0.4388, 0.4139, 0.4524, 0.4063, 0.4701, 0.3626, 0.4567, 0.3737, 0.4308, 0.2209, 0.4712, 0.2319, 0.4173, 0.3034, 0.4388, 0.2952, 0.4783, 0.4063, 0.4701, 0.4023, 0.489, 0.3568, 0.4843, 0.3626, 0.4567, 0.2206, 0.5262, 0.2209, 0.4712, 0.2952, 0.4783, 0.2949, 0.5186, 0.4023, 0.489, 0.402, 0.5082, 0.3565, 0.5126, 0.3568, 0.4843, 0.2311, 0.5802, 0.2206, 0.5262, 0.2949, 0.5186, 0.3025, 0.5583, 0.402, 0.5082, 0.4055, 0.5272, 0.3617, 0.5403, 0.3565, 0.5126, 0.2519, 0.6311, 0.2311, 0.5802, 0.3025, 0.5583, 0.3177, 0.5957, 0.4055, 0.5272, 0.4126, 0.5451, 0.3722, 0.5665, 0.3617, 0.5403, 0.2822, 0.6769, 0.2519, 0.6311, 0.3177, 0.5957, 0.3398, 0.6294, 0.4126, 0.5451, 0.4231, 0.5613, 0.3876, 0.5901, 0.3722, 0.5665, 0.3209, 0.716, 0.2822, 0.6769, 0.3398, 0.6294, 0.3681, 0.6581, 0.4231, 0.5613, 0.4365, 0.5751, 0.4074, 0.6103, 0.3876, 0.5901, 0.3665, 0.7468, 0.3209, 0.716, 0.3681, 0.6581, 0.4015, 0.6808, 0.4365, 0.5751, 0.4524, 0.586, 0.4307, 0.6262, 0.4074, 0.6103, 0.4172, 0.7681, 0.3665, 0.7468, 0.4015, 0.6808, 0.4387, 0.6965, 0.4524, 0.586, 0.47, 0.5936, 0.4566, 0.6373, 0.4307, 0.6262, 0.4711, 0.7791, 0.4172, 0.7681, 0.4387, 0.6965, 0.4782, 0.7047, 0.47, 0.5936, 0.4889, 0.5977, 0.4842, 0.6431, 0.4566, 0.6373, 0.5261, 0.7793, 0.4711, 0.7791, 0.4782, 0.7047, 0.5185, 0.705, 0.4889, 0.5977, 0.5081, 0.5979, 0.5125, 0.6434, 0.4842, 0.6431, 0.5801, 0.7688, 0.5261, 0.7793, 0.5185, 0.705, 0.5582, 0.6975, 0.5081, 0.5979, 0.5271, 0.5945, 0.5402, 0.6382, 0.5125, 0.6434, 0.631, 0.748, 0.5801, 0.7688, 0.5582, 0.6975, 0.5956, 0.6823, 0.5271, 0.5945, 0.545, 0.5873, 0.5664, 0.6277, 0.5402, 0.6382, 0.6769, 0.7177, 0.631, 0.748, 0.5956, 0.6823, 0.6293, 0.6601, 0.545, 0.5873, 0.5612, 0.5769, 0.5901, 0.6123, 0.5664, 0.6277, 0.7159, 0.679, 0.6769, 0.7177, 0.6293, 0.6601, 0.6581, 0.6318, 0.5612, 0.5769, 0.575, 0.5634, 0.6102, 0.5926, 0.5901, 0.6123, 0.7467, 0.6334, 0.7159, 0.679, 0.6581, 0.6318, 0.6807, 0.5984, 0.575, 0.5634, 0.5859, 0.5476, 0.6262, 0.5693, 0.6102, 0.5926, 0.768, 0.5827, 0.7467, 0.6334, 0.6807, 0.5984, 0.6965, 0.5613, 0.5859, 0.5476, 0.5936, 0.5299, 0.6373, 0.5433, 0.6262, 0.5693, 0.779, 0.5288, 0.768, 0.5827, 0.6965, 0.5613, 0.7046, 0.5217, 0.5936, 0.5299, 0.5976, 0.511, 0.6431, 0.5157, 0.6373, 0.5433, 0.7793, 0.4738, 0.779, 0.5288, 0.7046, 0.5217, 0.705, 0.4814, 0.5976, 0.511, 0.5979, 0.4918, 0.6434, 0.4874, 0.6431, 0.5157, 0.7688, 0.4198, 0.7793, 0.4738, 0.705, 0.4814, 0.6974, 0.4417, 0.5979, 0.4918, 0.5944, 0.4728, 0.6382, 0.4597, 0.6434, 0.4874, 0.5095, 0.489, 0.5114, 0.491, 0.4999, 0.5, 0.5523, 0.4585, 0.5594, 0.4696, 0.5404, 0.4795, 0.5356, 0.472, 0.513, 0.4934, 0.5114, 0.491, 0.5229, 0.4821, 0.5259, 0.4869, 0.5594, 0.4696, 0.5642, 0.4817, 0.5436, 0.4877, 0.5404, 0.4795, 0.514, 0.4961, 0.513, 0.4934, 0.5259, 0.4869, 0.528, 0.4922, 0.5432, 0.4491, 0.5523, 0.4585, 0.5356, 0.472, 0.5294, 0.4656, 0.5114, 0.491, 0.5095, 0.489, 0.5189, 0.4779, 0.5229, 0.4821, 0.5325, 0.4416, 0.5432, 0.4491, 0.5294, 0.4656, 0.5221, 0.4605, 0.5095, 0.489, 0.5071, 0.4873, 0.5143, 0.4746, 0.5189, 0.4779, 0.5205, 0.4364, 0.5325, 0.4416, 0.5221, 0.4605, 0.514, 0.4569, 0.5071, 0.4873, 0.5045, 0.4862, 0.509, 0.4723, 0.5143, 0.4746, 0.5077, 0.4336, 0.5205, 0.4364, 0.514, 0.4569, 0.5053, 0.455, 0.5045, 0.4862, 0.5017, 0.4855, 0.5035, 0.4711, 0.509, 0.4723, 0.4946, 0.4334, 0.5077, 0.4336, 0.5053, 0.455, 0.4964, 0.4548, 0.5017, 0.4855, 0.4989, 0.4855, 0.4977, 0.471, 0.5035, 0.4711, 0.4817, 0.4357, 0.4946, 0.4334, 0.4964, 0.4548, 0.4877, 0.4564, 0.4989, 0.4855, 0.496, 0.4859, 0.4921, 0.472, 0.4977, 0.471, 0.4695, 0.4405, 0.4817, 0.4357, 0.4877, 0.4564, 0.4794, 0.4596, 0.496, 0.4859, 0.4934, 0.487, 0.4868, 0.474, 0.4921, 0.472, 0.4585, 0.4476, 0.4695, 0.4405, 0.4794, 0.4596, 0.4719, 0.4644, 0.4934, 0.487, 0.491, 0.4885, 0.482, 0.4771, 0.4868, 0.474, 0.449, 0.4567, 0.4585, 0.4476, 0.4719, 0.4644, 0.4655, 0.4705, 0.491, 0.4885, 0.4889, 0.4905, 0.4779, 0.481, 0.482, 0.4771, 0.4416, 0.4675, 0.449, 0.4567, 0.4655, 0.4705, 0.4604, 0.4778, 0.4889, 0.4905, 0.4872, 0.4928, 0.4746, 0.4857, 0.4779, 0.481, 0.4363, 0.4795, 0.4416, 0.4675, 0.4604, 0.4778, 0.4568, 0.486, 0.4872, 0.4928, 0.4861, 0.4954, 0.4723, 0.4909, 0.4746, 0.4857, 0.4336, 0.4923, 0.4363, 0.4795, 0.4568, 0.486, 0.4549, 0.4946, 0.4861, 0.4954, 0.4855, 0.4982, 0.471, 0.4965, 0.4723, 0.4909, 0.4333, 0.5054, 0.4336, 0.4923, 0.4549, 0.4946, 0.4547, 0.5035, 0.4855, 0.4982, 0.4854, 0.5011, 0.4709, 0.5022, 0.471, 0.4965, 0.4357, 0.5183, 0.4333, 0.5054, 0.4547, 0.5035, 0.4563, 0.5123, 0.4854, 0.5011, 0.4859, 0.5039, 0.4719, 0.5078, 0.4709, 0.5022, 0.4405, 0.5305, 0.4357, 0.5183, 0.4563, 0.5123, 0.4595, 0.5206, 0.4859, 0.5039, 0.4869, 0.5066, 0.4739, 0.5131, 0.4719, 0.5078, 0.4475, 0.5415, 0.4405, 0.5305, 0.4595, 0.5206, 0.4643, 0.528, 0.4869, 0.5066, 0.4884, 0.509, 0.477, 0.518, 0.4739, 0.5131, 0.4566, 0.5509, 0.4475, 0.5415, 0.4643, 0.528, 0.4705, 0.5345, 0.4884, 0.509, 0.4904, 0.5111, 0.481, 0.5221, 0.477, 0.518, 0.4674, 0.5584, 0.4566, 0.5509, 0.4705, 0.5345, 0.4777, 0.5396, 0.4904, 0.5111, 0.4928, 0.5127, 0.4856, 0.5254, 0.481, 0.5221, 0.4794, 0.5636, 0.4674, 0.5584, 0.4777, 0.5396, 0.4859, 0.5431, 0.4928, 0.5127, 0.4954, 0.5139, 0.4909, 0.5277, 0.4856, 0.5254, 0.4922, 0.5664, 0.4794, 0.5636, 0.4859, 0.5431, 0.4946, 0.5451, 0.4954, 0.5139, 0.4982, 0.5145, 0.4964, 0.5289, 0.4909, 0.5277, 0.5053, 0.5666, 0.4922, 0.5664, 0.4946, 0.5451, 0.5035, 0.5453, 0.4982, 0.5145, 0.501, 0.5146, 0.5022, 0.5291, 0.4964, 0.5289, 0.5182, 0.5643, 0.5053, 0.5666, 0.5035, 0.5453, 0.5122, 0.5436, 0.501, 0.5146, 0.5038, 0.5141, 0.5078, 0.528, 0.5022, 0.5291, 0.5304, 0.5595, 0.5182, 0.5643, 0.5122, 0.5436, 0.5205, 0.5404, 0.5038, 0.5141, 0.5065, 0.513, 0.5131, 0.526, 0.5078, 0.528, 0.5414, 0.5524, 0.5304, 0.5595, 0.5205, 0.5404, 0.528, 0.5356, 0.5065, 0.513, 0.5089, 0.5115, 0.5179, 0.5229, 0.5131, 0.526, 0.5508, 0.5433, 0.5414, 0.5524, 0.528, 0.5356, 0.5344, 0.5295, 0.5089, 0.5115, 0.511, 0.5095, 0.522, 0.519, 0.5179, 0.5229, 0.5583, 0.5325, 0.5508, 0.5433, 0.5344, 0.5295, 0.5395, 0.5222, 0.511, 0.5095, 0.5126, 0.5072, 0.5253, 0.5143, 0.522, 0.519, 0.5635, 0.5205, 0.5583, 0.5325, 0.5395, 0.5222, 0.543, 0.514, 0.5126, 0.5072, 0.5138, 0.5046, 0.5276, 0.5091, 0.5253, 0.5143, 0.5663, 0.5077, 0.5635, 0.5205, 0.543, 0.514, 0.545, 0.5054, 0.5138, 0.5046, 0.5144, 0.5018, 0.5288, 0.5035, 0.5276, 0.5091, 0.5665, 0.4946, 0.5663, 0.5077, 0.545, 0.5054, 0.5451, 0.4965, 0.5144, 0.5018, 0.5145, 0.4989, 0.529, 0.4978, 0.5288, 0.5035, 0.5642, 0.4817, 0.5665, 0.4946, 0.5451, 0.4965, 0.5436, 0.4877, 0.5145, 0.4989, 0.514, 0.4961, 0.528, 0.4922, 0.529, 0.4978, 0.5294, 0.4656, 0.5356, 0.472, 0.5229, 0.4821, 0.5189, 0.4779])
me_cube_002.materials.append(mat_cloudringmat)
me_cube_002.use_remesh_preserve_volume = False
me_cube_002.use_remesh_preserve_attributes = False
me_cube_002.use_mirror_vertex_groups = False
me_cube_002.update()
me_cube = bpy.data.meshes.new('Cube')
me_cube.from_pydata([(0.5671, 1.369, 0.1168), (0.2891, 1.454, 0.1168), (-2.581e-08, 1.482, 0.1168), (-2.748e-08, 1.516, 1.192e-07), (0.2958, 1.487, 1.192e-07), (0.8233, 1.232, 0.1168), (1.048, 1.048, 0.1168), (1.232, 0.8233, 0.1168), (1.369, 0.5671, 0.1168), (1.454, 0.2891, 0.1168), (1.482, 1.863e-07, 0.1168), (1.454, -0.2891, 0.1168), (1.369, -0.5671, 0.1168), (1.232, -0.8233, 0.1168), (1.048, -1.048, 0.1168), (0.8233, -1.232, 0.1168), (0.5671, -1.369, 0.1168), (0.2891, -1.454, 0.1168), (-5.087e-07, -1.482, 0.1168), (-0.2891, -1.454, 0.1168), (-0.5671, -1.369, 0.1168), (-0.8233, -1.232, 0.1168), (-1.048, -1.048, 0.1168), (-1.232, -0.8233, 0.1168), (-1.369, -0.5671, 0.1168), (-1.454, -0.2891, 0.1168), (-1.482, 1.423e-06, 0.1168), (-1.454, 0.2891, 0.1168), (-1.369, 0.5671, 0.1168), (-1.232, 0.8233, 0.1168), (-1.048, 1.048, 0.1168), (-0.8233, 1.232, 0.1168), (-0.5671, 1.369, 0.1168), (-0.2891, 1.454, 0.1168), (0.5802, 1.401, 1.192e-07), (0.8423, 1.261, 1.192e-07), (1.072, 1.072, 1.192e-07), (1.261, 0.8423, 5.96e-08), (1.401, 0.5802, 0.0), (1.487, 0.2958, 0.0), (1.516, 5.707e-08, -1.614e-08), (1.487, -0.2958, -2.98e-08), (1.401, -0.5802, -5.96e-08), (1.261, -0.8423, -5.96e-08), (1.072, -1.072, -1.192e-07), (0.8423, -1.261, -1.192e-07), (0.5802, -1.401, -1.192e-07), (0.2958, -1.487, -1.192e-07), (-5.215e-07, -1.516, -1.192e-07), (-0.2958, -1.487, -1.192e-07), (-0.5802, -1.401, -1.192e-07), (-0.8423, -1.261, -1.192e-07), (-1.072, -1.072, -1.192e-07), (-1.261, -0.8423, -5.96e-08), (-1.401, -0.5802, -5.96e-08), (-1.487, -0.2958, -2.98e-08), (-1.516, 1.367e-06, -1.614e-08), (-1.487, 0.2958, 0.0), (-1.401, 0.5802, 0.0), (-1.261, 0.8423, 5.96e-08), (-1.072, 1.072, 1.192e-07), (-0.8423, 1.261, 1.192e-07), (-0.5802, 1.401, 1.192e-07), (-0.2958, 1.487, 1.192e-07)], [], [(4, 1, 0, 34), (3, 2, 1, 4), (34, 0, 5, 35), (35, 5, 6, 36), (36, 6, 7, 37), (37, 7, 8, 38), (38, 8, 9, 39), (39, 9, 10, 40), (40, 10, 11, 41), (41, 11, 12, 42), (42, 12, 13, 43), (43, 13, 14, 44), (44, 14, 15, 45), (45, 15, 16, 46), (46, 16, 17, 47), (47, 17, 18, 48), (48, 18, 19, 49), (49, 19, 20, 50), (50, 20, 21, 51), (51, 21, 22, 52), (52, 22, 23, 53), (53, 23, 24, 54), (54, 24, 25, 55), (55, 25, 26, 56), (56, 26, 27, 57), (57, 27, 28, 58), (58, 28, 29, 59), (59, 29, 30, 60), (60, 30, 31, 61), (61, 31, 32, 62), (63, 33, 2, 3), (62, 32, 33, 63)])
_uv = me_cube.uv_layers.new(name='UVMap')
_uv.uv.foreach_set('vector', [0.2803, 0.8987, 0.3215, 0.8226, 0.3903, 0.851, 0.3648, 0.9337, 0.2042, 0.848, 0.2596, 0.7814, 0.3215, 0.8226, 0.2803, 0.8987, 0.3648, 0.9337, 0.3903, 0.851, 0.4634, 0.8655, 0.4546, 0.9515, 0.4546, 0.9515, 0.4634, 0.8655, 0.5378, 0.8654, 0.5462, 0.9515, 0.5462, 0.9515, 0.5378, 0.8654, 0.6108, 0.8509, 0.636, 0.9337, 0.636, 0.9337, 0.6108, 0.8509, 0.6796, 0.8225, 0.7205, 0.8987, 0.7205, 0.8987, 0.6796, 0.8225, 0.7413, 0.7812, 0.7965, 0.848, 0.7965, 0.848, 0.7413, 0.7812, 0.7938, 0.7287, 0.861, 0.7835, 0.861, 0.7835, 0.7938, 0.7287, 0.8349, 0.6671, 0.9116, 0.7076, 0.9116, 0.7076, 0.8349, 0.6671, 0.8631, 0.5987, 0.9462, 0.6235, 0.9462, 0.6235, 0.8631, 0.5987, 0.8772, 0.5263, 0.9636, 0.5344, 0.9636, 0.5344, 0.8772, 0.5263, 0.8769, 0.4527, 0.9632, 0.4438, 0.9632, 0.4438, 0.8769, 0.4527, 0.8621, 0.3808, 0.945, 0.3553, 0.945, 0.3553, 0.8621, 0.3808, 0.8334, 0.3133, 0.9096, 0.2722, 0.9096, 0.2722, 0.8334, 0.3133, 0.7919, 0.2531, 0.8585, 0.1979, 0.8585, 0.1979, 0.7919, 0.2531, 0.7393, 0.2023, 0.7937, 0.1353, 0.7937, 0.1353, 0.7393, 0.2023, 0.6776, 0.163, 0.7178, 0.08684, 0.7178, 0.08684, 0.6776, 0.163, 0.6091, 0.1366, 0.6336, 0.05425, 0.6336, 0.05425, 0.6091, 0.1366, 0.536, 0.1235, 0.5447, 0.03807, 0.5447, 0.03807, 0.536, 0.1235, 0.4623, 0.1214, 0.4549, 0.03592, 0.4549, 0.03592, 0.4623, 0.1214, 0.3902, 0.134, 0.3661, 0.05132, 0.3661, 0.05132, 0.3902, 0.134, 0.322, 0.1607, 0.282, 0.08411, 0.282, 0.08411, 0.322, 0.1607, 0.2604, 0.2005, 0.2061, 0.133, 0.2061, 0.133, 0.2604, 0.2005, 0.2078, 0.2517, 0.1413, 0.196, 0.1413, 0.196, 0.2078, 0.2517, 0.1664, 0.3124, 0.09023, 0.2707, 0.09023, 0.2707, 0.1664, 0.3124, 0.1378, 0.3802, 0.05489, 0.3542, 0.05489, 0.3542, 0.1378, 0.3802, 0.1231, 0.4525, 0.0367, 0.4431, 0.0367, 0.4431, 0.1231, 0.4525, 0.1229, 0.5263, 0.03638, 0.534, 0.03638, 0.534, 0.1229, 0.5263, 0.1373, 0.5989, 0.05396, 0.6233, 0.05396, 0.6233, 0.1373, 0.5989, 0.1657, 0.6673, 0.08879, 0.7075, 0.1395, 0.7834, 0.207, 0.729, 0.2596, 0.7814, 0.2042, 0.848, 0.08879, 0.7075, 0.1657, 0.6673, 0.207, 0.729, 0.1395, 0.7834])
me_cube.materials.append(mat_cloudringmat)
me_cube.use_remesh_preserve_volume = False
me_cube.use_remesh_preserve_attributes = False
me_cube.use_mirror_vertex_groups = False
me_cube.update()

# ---- objects
ob_cloudcone22 = bpy.data.objects.new('CloudCone22', me_cube_004)
ob_cloudringcone2 = bpy.data.objects.new('CloudRingCone2', me_cube_003)
ob_cloudcone2 = bpy.data.objects.new('CloudCone2', me_cube_002)
ob_cloudring2 = bpy.data.objects.new('CloudRing2', me_cube)

# ---- transforms, parenting, visibility, modifiers, constraints
ob_cloudcone22.location = (-5.0, -4.511, 0.0)
ob_cloudcone22.lock_rotations_4d = False
ob_cloudcone22.empty_display_type = 'ARROWS'
ob_cloudcone22.lineart.crease_threshold = 0.0
ob_cloudringcone2.location = (0.0, 0.1039, 0.0)
ob_cloudringcone2.lock_rotations_4d = False
ob_cloudringcone2.empty_display_type = 'ARROWS'
ob_cloudringcone2.lineart.crease_threshold = 0.0
ob_cloudcone2.location = (0.0, -4.511, 0.0)
ob_cloudcone2.lock_rotations_4d = False
ob_cloudcone2.empty_display_type = 'ARROWS'
ob_cloudcone2.lineart.crease_threshold = 0.0
ob_cloudring2.location = (0.0, 5.206, 0.0)
ob_cloudring2.lock_rotations_4d = False
ob_cloudring2.empty_display_type = 'ARROWS'
ob_cloudring2.lineart.crease_threshold = 0.0

# ---- collection membership
col_collection_1.objects.link(ob_cloudcone22)
col_collection_1.objects.link(ob_cloudringcone2)
col_collection_1.objects.link(ob_cloudcone2)
col_collection_1.objects.link(ob_cloudring2)

# ---- scene / render settings (as saved in the file)
scene.frame_start = 1; scene.frame_end = 250; scene.frame_set(1)
scene.render.engine = 'BLENDER_EEVEE_NEXT'
scene.render.resolution_percentage = 50
scene.render.dither_intensity = 0.0
scene.cycles.use_denoising = False
scene.cycles.samples = 10
scene.cycles.sampling_pattern = 'TABULATED_SOBOL'
scene.cycles.light_sampling_threshold = 0.0
scene.cycles.use_adaptive_sampling = False
scene.cycles.use_light_tree = False
scene.cycles.blur_glossy = 0.0
scene.cycles.volume_bounces = 1
scene.cycles.pixel_filter_type = 'GAUSSIAN'
scene.cycles.sample_clamp_indirect = 0.0
scene.view_settings.view_transform = 'Standard'
bpy.context.view_layer.update()

# ---- added for rendering (the .blend has no active camera and no usable light): camera, sun
cam_auto = bpy.data.cameras.new('AutoCamera')
cam_auto.lens = 50.0
cam_auto.sensor_width = 36.0
cam_auto.clip_end = 1000.0
ob_auto_camera = bpy.data.objects.new('AutoCamera', cam_auto)
scene.collection.objects.link(ob_auto_camera)
ob_auto_camera.location = (11.4952, -16.0055, 11.235)
ob_auto_camera.rotation_euler = (1.09748, -7.21219e-08, 0.694738)
scene.camera = ob_auto_camera
light_auto_sun = bpy.data.lights.new('AutoSun', 'SUN')
light_auto_sun.energy = 3.0
light_auto_sun.angle = 0.0523599
ob_auto_sun = bpy.data.objects.new('AutoSun', light_auto_sun)
scene.collection.objects.link(ob_auto_sun)
ob_auto_sun.rotation_euler = (0.872665, 0.174533, 0.523599)
bpy.context.view_layer.update()
